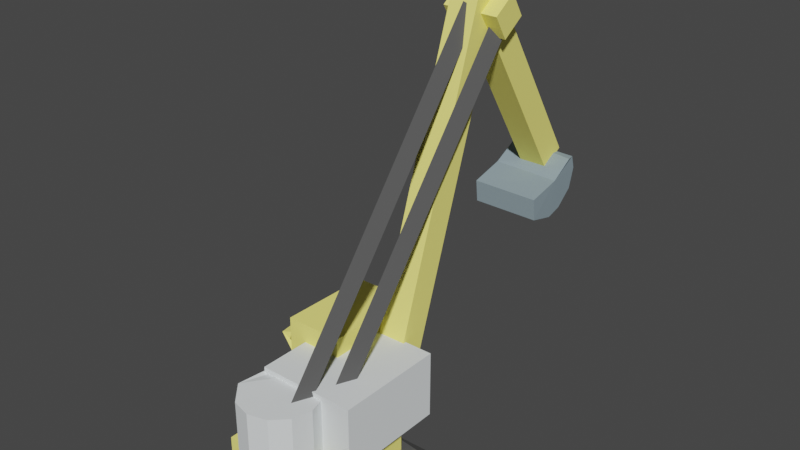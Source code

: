 # Source: gripper.blend  (saved by Blender 3.3.6; exported with 4.5.12 LTS)
import bpy
from mathutils import Matrix  # noqa: F401  (used for matrix-valued properties, if any)

bpy.ops.wm.read_factory_settings(use_empty=True)
scene = bpy.context.scene
scene.name = 'Scene'

# ---- collections
col_collection = bpy.data.collections.new('Collection'); scene.collection.children.link(col_collection)

# ---- materials (node trees are filled in below, after node groups)
mat_mat23 = bpy.data.materials.new('mat23')
mat_mat23.use_transparent_shadow = False
mat_mat23.diffuse_color = (0.1, 0.1, 0.1, 1.0)
mat_mat23.roughness = 1.0
mat_mat12 = bpy.data.materials.new('mat12')
mat_mat12.use_transparent_shadow = False
mat_mat12.diffuse_color = (1.0, 0.92, 0.23, 1.0)
mat_mat12.roughness = 1.0
mat_mat17 = bpy.data.materials.new('mat17')
mat_mat17.use_transparent_shadow = False
mat_mat17.diffuse_color = (0.27, 0.35, 0.39, 1.0)
mat_mat17.roughness = 1.0
mat_mat15 = bpy.data.materials.new('mat15')
mat_mat15.use_transparent_shadow = False
mat_mat15.diffuse_color = (0.81, 0.85, 0.86, 1.0)
mat_mat15.roughness = 1.0
mat_mat3 = bpy.data.materials.new('mat3')
mat_mat3.use_transparent_shadow = False
mat_mat3.diffuse_color = (0.5, 0.87, 0.92, 1.0)
mat_mat3.roughness = 1.0

# ---- material node trees
mat_mat23.use_nodes = True; mat_mat23.node_tree.nodes.clear()
_N = mat_mat23.node_tree.nodes; _L = mat_mat23.node_tree.links
n0 = _N.new('ShaderNodeBsdfPrincipled'); n0.name = 'Principled BSDF'; n0.location = (1200, 0)
n0.distribution = 'GGX'
n0.subsurface_method = 'RANDOM_WALK_SKIN'
n0.inputs[0].default_value = (0.1, 0.1, 0.1, 1.0)
n0.inputs[2].default_value = 1.0
n0.inputs[3].default_value = 1.45
n0.inputs[13].default_value = 0.0
n0.inputs[27].default_value = (0.0, 0.0, 0.0, 1.0)
n0.inputs[28].default_value = 1.0
n1 = _N.new('ShaderNodeOutputMaterial'); n1.name = 'Material Output'; n1.location = (1500, 0)
_L.new(n0.outputs[0], n1.inputs[0])
n1.is_active_output = True
mat_mat12.use_nodes = True; mat_mat12.node_tree.nodes.clear()
_N = mat_mat12.node_tree.nodes; _L = mat_mat12.node_tree.links
n0 = _N.new('ShaderNodeBsdfPrincipled'); n0.name = 'Principled BSDF'; n0.location = (1200, 0)
n0.distribution = 'GGX'
n0.subsurface_method = 'RANDOM_WALK_SKIN'
n0.inputs[0].default_value = (1.0, 0.92, 0.23, 1.0)
n0.inputs[2].default_value = 1.0
n0.inputs[3].default_value = 1.45
n0.inputs[13].default_value = 0.0
n0.inputs[27].default_value = (0.0, 0.0, 0.0, 1.0)
n0.inputs[28].default_value = 1.0
n1 = _N.new('ShaderNodeOutputMaterial'); n1.name = 'Material Output'; n1.location = (1500, 0)
_L.new(n0.outputs[0], n1.inputs[0])
n1.is_active_output = True
mat_mat17.use_nodes = True; mat_mat17.node_tree.nodes.clear()
_N = mat_mat17.node_tree.nodes; _L = mat_mat17.node_tree.links
n0 = _N.new('ShaderNodeBsdfPrincipled'); n0.name = 'Principled BSDF'; n0.location = (1200, 0)
n0.distribution = 'GGX'
n0.subsurface_method = 'RANDOM_WALK_SKIN'
n0.inputs[0].default_value = (0.27, 0.35, 0.39, 1.0)
n0.inputs[2].default_value = 1.0
n0.inputs[3].default_value = 1.45
n0.inputs[13].default_value = 0.0
n0.inputs[27].default_value = (0.0, 0.0, 0.0, 1.0)
n0.inputs[28].default_value = 1.0
n1 = _N.new('ShaderNodeOutputMaterial'); n1.name = 'Material Output'; n1.location = (1500, 0)
_L.new(n0.outputs[0], n1.inputs[0])
n1.is_active_output = True
mat_mat15.use_nodes = True; mat_mat15.node_tree.nodes.clear()
_N = mat_mat15.node_tree.nodes; _L = mat_mat15.node_tree.links
n0 = _N.new('ShaderNodeBsdfPrincipled'); n0.name = 'Principled BSDF'; n0.location = (1200, 0)
n0.distribution = 'GGX'
n0.subsurface_method = 'RANDOM_WALK_SKIN'
n0.inputs[0].default_value = (0.81, 0.85, 0.86, 1.0)
n0.inputs[2].default_value = 1.0
n0.inputs[3].default_value = 1.45
n0.inputs[13].default_value = 0.0
n0.inputs[27].default_value = (0.0, 0.0, 0.0, 1.0)
n0.inputs[28].default_value = 1.0
n1 = _N.new('ShaderNodeOutputMaterial'); n1.name = 'Material Output'; n1.location = (1500, 0)
_L.new(n0.outputs[0], n1.inputs[0])
n1.is_active_output = True
mat_mat3.use_nodes = True; mat_mat3.node_tree.nodes.clear()
_N = mat_mat3.node_tree.nodes; _L = mat_mat3.node_tree.links
n0 = _N.new('ShaderNodeBsdfPrincipled'); n0.name = 'Principled BSDF'; n0.location = (1200, 0)
n0.distribution = 'GGX'
n0.subsurface_method = 'RANDOM_WALK_SKIN'
n0.inputs[0].default_value = (0.5, 0.87, 0.92, 1.0)
n0.inputs[2].default_value = 1.0
n0.inputs[3].default_value = 1.45
n0.inputs[13].default_value = 0.0
n0.inputs[27].default_value = (0.0, 0.0, 0.0, 1.0)
n0.inputs[28].default_value = 1.0
n1 = _N.new('ShaderNodeOutputMaterial'); n1.name = 'Material Output'; n1.location = (1500, 0)
_L.new(n0.outputs[0], n1.inputs[0])
n1.is_active_output = True

# ---- world
world_world = bpy.data.worlds.new('World'); scene.world = world_world
world_world.use_nodes = True; world_world.node_tree.nodes.clear()
_N = world_world.node_tree.nodes; _L = world_world.node_tree.links
n0 = _N.new('ShaderNodeOutputWorld'); n0.name = 'World Output'; n0.location = (300, 300)
n1 = _N.new('ShaderNodeBackground'); n1.name = 'Background'; n1.location = (10, 300)
n1.inputs[0].default_value = (0.05088, 0.05088, 0.05088, 1.0)
_L.new(n1.outputs[0], n0.inputs[0])
n0.is_active_output = True
world_world.color = (0.05088, 0.05088, 0.05088)
world_world.use_sun_shadow = False
world_world.sun_shadow_jitter_overblur = 0.0

# ---- meshes
me_group978105115 = bpy.data.meshes.new('group978105115')
me_group978105115.from_pydata([(0.3289, 1.653, -0.6375), (0.2337, 1.656, -0.6357), (0.1954, -0.01009, 0.5876), (0.2906, -0.01358, 0.5858), (0.2843, 1.703, -0.5701), (0.246, 0.03691, 0.6532), (-0.23, -0.492, 0.222), (-0.2871, -0.5117, 0.2271), (-0.2828, -0.5122, 0.3443), (-0.2255, -0.4923, 0.342), (-0.2756, -0.4523, 0.2251), (-0.2714, -0.4527, 0.3408), (-0.1972, -0.1011, 0.3839), (-0.1972, -0.3011, 0.3839), (-0.1972, -0.3011, -0.1661), (0.1628, -0.1011, 0.3839), (0.1628, -0.1011, -0.1661), (0.1628, -0.3011, -0.1661), (0.1628, -0.3011, 0.3839), (0.4278, 0.559, -1.272), (0.4279, 0.515, -1.069), (0.04758, 0.5247, -1.059), (0.04623, 0.5738, -1.264), (0.4244, 0.3834, -1.088), (0.04411, 0.3923, -1.078), (0.4192, 0.3402, -1.251), (0.0389, 0.349, -1.241), (0.4172, 0.3646, -1.348), (0.03643, 0.3895, -1.375), (0.4166, 0.4488, -1.45), (0.03738, 0.5369, -1.472), (0.4185, 0.5673, -1.48), (0.4211, 0.6456, -1.454), (0.04448, 0.6619, -1.435), (0.4339, 0.65, -1.401), (0.4264, 0.6059, -1.33), (-0.1937, -0.3159, 0.2132), (-0.2491, -0.3396, 0.22), (-0.258, -0.3409, 0.3446), (-0.2024, -0.3168, 0.3417), (-0.2422, -0.2796, 0.215), (-0.2512, -0.281, 0.3382), (0.5104, -0.4974, 0.01127), (0.4904, -0.4973, 0.7988), (0.2404, -0.4973, 0.7988), (0.2605, -0.5082, -0.0265), (0.4904, -0.5339, 0.8354), (0.2404, -0.5339, 0.8354), (0.4904, -0.5839, 0.8488), (0.2404, -0.5839, 0.8488), (0.4904, -0.6339, 0.8354), (0.2404, -0.6339, 0.8354), (0.4904, -0.6706, 0.7988), (0.2404, -0.6706, 0.7988), (0.5104, -0.6941, 0.02051), (0.2609, -0.6928, -0.01761), (0.5104, -0.6906, -0.02118), (0.5104, -0.6281, -0.0726), (0.2604, -0.6148, -0.08001), (0.5104, -0.5335, -0.05617), (-0.09918, 0.03678, -0.1705), (-0.111, -0.0133, -0.2025), (-0.2677, -0.03518, -0.1335), (-0.2614, 0.01438, -0.09912), (-0.12, 0.04133, -0.2272), (-0.1874, -0.1215, -0.1634), (-0.1368, -0.102, -0.1362), (-0.2919, 0.01589, -0.09224), (-0.1824, -0.1244, -0.1031), (-0.2404, 0.03202, -0.1418), (-0.2451, -0.05269, 0.1711), (-0.2294, 0.005322, 0.1632), (-0.2992, 0.01752, -0.1429), (-0.2867, -0.008943, 0.1771), (0.191, -0.07539, -0.1678), (0.351, -0.07577, -0.1691), (0.3504, 1.753, -0.7747), (0.1904, 1.754, -0.7734), (0.1924, -0.0251, -0.01596), (0.1918, 1.804, -0.6215), (0.3518, 1.803, -0.6228), (0.3524, -0.02548, -0.01726), (0.2296, 1.574, -0.7492), (0.1344, 1.577, -0.7474), (0.09605, -0.08885, 0.476), (0.1912, -0.09233, 0.4742), (0.185, 1.624, -0.6818), (0.1467, -0.04185, 0.5416), (-0.2869, -0.02219, 0.1287), (-0.1847, -0.1364, 0.125), (-0.1418, -0.105, 0.1542), (-0.1825, -0.137, 0.1856), (0.03417, 0.02095, 0.3419), (0.05031, -0.4561, 0.3581), (0.1478, -0.4461, 0.4093), (-0.03088, 0.03398, 0.3652), (-0.05839, -0.4561, 0.3668), (-0.06719, -0.4461, 0.6243), (-0.05875, 0.04586, 0.699), (-0.03839, -0.4461, 0.7318), (0.04031, 0.04395, 0.8105), (0.04031, -0.4461, 0.8105), (0.1478, 0.04395, 0.8393), (0.1478, -0.4461, 0.8393), (0.2553, 0.04395, 0.8105), (0.2553, -0.4461, 0.8105), (0.334, 0.04395, 0.7318), (0.334, -0.4461, 0.7318), (0.3628, 0.04395, 0.6243), (0.3628, -0.4461, 0.6243), (0.334, 0.04395, 0.5168), (0.334, -0.4461, 0.5168), (0.2553, 0.04395, 0.4381), (0.2553, -0.4461, 0.4381), (0.1478, 0.04395, 0.4093), (-0.1596, -0.1192, 0.2037), (-0.2834, -0.6023, 0.1857), (-0.2345, -0.6109, 0.2205), (-0.2883, -0.5999, 0.2461), (-0.2088, -0.503, -0.02852), (0.06132, -0.5002, -0.02211), (-0.2089, -0.555, -0.07772), (0.06109, -0.555, -0.07772), (-0.2089, -0.6421, -0.06619), (0.06109, -0.6346, -0.06951), (-0.2083, -0.6928, -0.01763), (0.06109, -0.6906, -0.02118), (0.06109, -0.6941, 0.02051), (-0.229, -0.6587, 0.8208), (0.04109, -0.6706, 0.7988), (0.04109, -0.6339, 0.8354), (-0.2289, -0.5524, 0.8466), (0.04109, -0.5839, 0.8488), (0.04109, -0.5339, 0.8354), (-0.2289, -0.4973, 0.7988), (0.04109, -0.4973, 0.7988), (-0.1272, -0.5011, 0.7139), (0.4228, -0.5011, 0.7139), (0.4228, -0.5011, 0.05389), (-0.1272, -0.5011, 0.05389), (-0.1272, -0.3011, 0.7139), (-0.1272, -0.3011, 0.05389), (0.4228, -0.3011, 0.05389), (0.4228, -0.3011, 0.7139), (-0.03719, 0.06895, 0.5439), (-0.03719, -0.3011, 0.5439), (-0.03719, -0.3011, -0.06611), (-0.03719, 0.06895, -0.06611), (0.5128, 0.06895, 0.5439), (0.5128, 0.06895, -0.06611), (0.5128, -0.3011, -0.06611), (0.5128, -0.3011, 0.5439), (-0.1633, -0.1508, 0.2063), (-0.215, -0.1819, 0.2127), (-0.2184, -0.1829, 0.352), (-0.1667, -0.1516, 0.3474), (-0.2163, -0.1214, 0.2087), (-0.2199, -0.1228, 0.3439), (0.3238, 0.577, -1.338), (0.3641, 1.571, -0.6695), (0.3628, 1.661, -0.8023), (0.3224, 0.6663, -1.471), (0.1639, 0.5807, -1.334), (0.1625, 0.67, -1.467), (0.2029, 1.664, -0.7982), (0.2042, 1.575, -0.6654), (-0.1372, 0.1749, 0.2589), (-0.1372, -0.1251, 0.2589), (-0.1372, -0.1251, -0.1711), (0.1828, 0.1749, 0.2589), (0.1828, -0.1251, -0.1711), (0.1828, -0.1251, 0.2589), (-0.1272, 0.1749, -0.2611), (0.1928, 0.1749, -0.2611), (0.1878, -0.1729, -0.1209), (0.1883, -0.1975, -0.1763), (-0.2059, -0.1898, -0.182), (-0.2109, -0.1652, -0.1268), (0.1884, -0.1372, -0.1699), (-0.2072, -0.1296, -0.1757), (-0.1537, -0.1154, 0.03565), (0.006255, -0.1154, 0.03565), (0.006255, 0.1346, 0.03565), (-0.1537, 0.1346, 0.03565), (-0.1537, -0.1154, 0.1956), (-0.1537, 0.1346, 0.1956), (0.006255, 0.1346, 0.1956), (0.006255, -0.1154, 0.1956), (-0.2055, -0.4069, 0.2134), (-0.2621, -0.4278, 0.2191), (-0.2699, -0.4323, 0.3496), (-0.2132, -0.4111, 0.3472), (-0.2521, -0.3682, 0.2149), (-0.26, -0.3726, 0.3454), (-0.1769, -0.1112, 0.3492), (-0.2268, -0.1125, 0.3149), (-0.2937, -0.5855, 0.3212), (-0.2443, -0.5914, 0.3558), (-0.2316, -0.1095, 0.3753), (-0.2986, -0.5835, 0.3816), (0.1901, -0.3002, -0.1256), (0.1824, -0.3221, -0.1816), (-0.21, -0.3227, -0.1838), (-0.2112, -0.301, -0.1272), (0.1837, -0.2622, -0.1725), (-0.2129, -0.2629, -0.1743), (0.1271, 1.515, -0.705), (0.4362, 1.508, -0.7129), (0.4349, 1.597, -0.8457), (0.1257, 1.605, -0.8378), (0.1324, 1.648, -0.6158), (0.1311, 1.737, -0.7486), (0.4403, 1.73, -0.7565), (0.4416, 1.641, -0.6237), (0.1538, -0.1069, -0.1897), (0.1557, -0.03463, 0.02859), (0.1537, 0.1114, -0.262), (-0.07623, -0.1064, -0.1879), (-0.0763, 0.112, -0.2602), (-0.07427, -0.03408, 0.03046), (-0.08065, 0.1591, -0.0388), (0.149, 0.1501, -0.04646), (-0.1798, -0.2294, 0.2128), (-0.2337, -0.2563, 0.2197), (-0.2375, -0.2546, 0.3484), (-0.1835, -0.2273, 0.3443), (-0.2304, -0.1961, 0.2141), (-0.2343, -0.1946, 0.3399), (0.4119, 1.57, -0.7735), (0.3168, 1.573, -0.7718), (0.2784, -0.0932, 0.4516), (0.3736, -0.09669, 0.4498), (0.3674, 1.62, -0.7062), (0.329, -0.0462, 0.5172)], [], [(2, 1, 0), (3, 2, 0), (5, 4, 1), (2, 5, 1), (3, 0, 4), (5, 3, 4), (0, 1, 4), (5, 2, 3), (8, 7, 6), (9, 8, 6), (11, 10, 7), (8, 11, 7), (9, 6, 10), (11, 9, 10), (6, 7, 10), (11, 8, 9), (14, 13, 12), (179, 14, 12), (17, 16, 15), (18, 17, 15), (18, 15, 12), (13, 18, 12), (17, 14, 179), (16, 17, 179), (16, 179, 12), (15, 16, 12), (17, 18, 13), (14, 17, 13), (21, 20, 19), (22, 21, 19), (24, 23, 20), (21, 24, 20), (26, 25, 23), (24, 26, 23), (28, 27, 25), (26, 28, 25), (28, 29, 27), (28, 30, 29), (30, 31, 29), (33, 32, 31), (30, 33, 31), (33, 34, 32), (22, 35, 34), (33, 22, 34), (22, 19, 35), (34, 35, 19), (32, 34, 19), (31, 32, 19), (29, 31, 19), (27, 29, 19), (25, 27, 19), (23, 25, 19), (20, 23, 19), (24, 21, 22), (26, 24, 22), (28, 26, 22), (30, 28, 22), (33, 30, 22), (38, 37, 36), (39, 38, 36), (41, 40, 37), (38, 41, 37), (39, 36, 40), (41, 39, 40), (36, 37, 40), (41, 38, 39), (44, 43, 42), (45, 44, 42), (47, 46, 43), (44, 47, 43), (49, 48, 46), (47, 49, 46), (51, 50, 48), (49, 51, 48), (53, 52, 50), (51, 53, 50), (55, 54, 52), (53, 55, 52), (55, 56, 54), (58, 57, 56), (55, 58, 56), (58, 59, 57), (58, 45, 59), (45, 42, 59), (57, 59, 42), (56, 57, 42), (54, 56, 42), (58, 55, 45), (50, 52, 54), (55, 53, 51), (48, 50, 54), (55, 51, 49), (46, 48, 54), (55, 49, 47), (43, 46, 54), (55, 47, 44), (42, 43, 54), (55, 44, 45), (62, 61, 60), (63, 62, 60), (72, 64, 61), (62, 72, 61), (63, 60, 64), (72, 63, 64), (60, 61, 64), (72, 62, 63), (65, 72, 69), (66, 65, 69), (68, 67, 72), (65, 68, 72), (66, 69, 67), (68, 66, 67), (69, 72, 67), (68, 65, 66), (70, 62, 69), (71, 70, 69), (73, 72, 62), (70, 73, 62), (71, 69, 72), (73, 71, 72), (69, 62, 72), (73, 70, 71), (76, 75, 74), (77, 76, 74), (80, 79, 78), (81, 80, 78), (81, 78, 74), (75, 81, 74), (80, 76, 77), (79, 80, 77), (79, 77, 74), (78, 79, 74), (80, 81, 75), (76, 80, 75), (84, 83, 82), (85, 84, 82), (87, 86, 83), (84, 87, 83), (85, 82, 86), (87, 85, 86), (82, 83, 86), (87, 84, 85), (89, 88, 73), (90, 89, 73), (91, 73, 88), (89, 91, 88), (91, 90, 73), (91, 89, 90), (94, 93, 92), (93, 96, 95), (96, 97, 95), (97, 99, 98), (101, 100, 98), (99, 101, 98), (103, 102, 100), (101, 103, 100), (105, 104, 102), (103, 105, 102), (107, 106, 104), (105, 107, 104), (109, 108, 106), (107, 109, 106), (111, 110, 108), (109, 111, 108), (113, 112, 110), (111, 113, 110), (94, 114, 112), (113, 94, 112), (110, 112, 114), (108, 110, 114), (106, 108, 114), (104, 106, 114), (102, 104, 114), (100, 102, 114), (98, 100, 114), (97, 94, 113), (99, 97, 113), (101, 99, 113), (103, 101, 113), (105, 103, 113), (107, 105, 113), (109, 107, 113), (111, 109, 113), (92, 95, 98), (97, 96, 93), (114, 92, 98), (97, 93, 94), (97, 98, 95), (92, 114, 94), (95, 92, 93), (116, 156, 115), (117, 116, 115), (116, 118, 156), (117, 115, 156), (118, 117, 156), (118, 116, 117), (122, 121, 119), (120, 122, 119), (124, 123, 121), (122, 124, 121), (126, 125, 123), (124, 126, 123), (126, 127, 125), (129, 128, 125), (127, 129, 125), (129, 130, 128), (132, 131, 128), (130, 132, 128), (132, 133, 131), (135, 134, 131), (133, 135, 131), (120, 119, 134), (135, 120, 134), (123, 125, 119), (121, 123, 119), (122, 120, 127), (124, 122, 127), (126, 124, 127), (130, 129, 127), (125, 128, 131), (132, 130, 127), (133, 132, 127), (125, 131, 134), (135, 133, 127), (125, 134, 119), (120, 135, 127), (138, 137, 136), (139, 138, 136), (142, 141, 140), (143, 142, 140), (143, 140, 136), (137, 143, 136), (142, 138, 139), (141, 142, 139), (141, 139, 136), (140, 141, 136), (142, 143, 137), (138, 142, 137), (146, 145, 144), (147, 146, 144), (150, 149, 148), (151, 150, 148), (151, 148, 144), (145, 151, 144), (150, 146, 147), (149, 150, 147), (149, 147, 144), (148, 149, 144), (150, 151, 145), (146, 150, 145), (154, 153, 152), (155, 154, 152), (157, 156, 153), (154, 157, 153), (155, 152, 156), (157, 155, 156), (152, 153, 156), (157, 154, 155), (160, 159, 158), (161, 160, 158), (164, 163, 162), (165, 164, 162), (165, 162, 158), (159, 165, 158), (164, 160, 161), (163, 164, 161), (163, 161, 158), (162, 163, 158), (164, 165, 159), (160, 164, 159), (168, 167, 166), (171, 170, 169), (171, 169, 166), (167, 171, 166), (170, 168, 172), (173, 170, 172), (173, 172, 166), (169, 173, 166), (170, 171, 167), (168, 170, 167), (166, 172, 168), (170, 173, 169), (176, 175, 174), (177, 176, 174), (179, 178, 175), (176, 179, 175), (177, 174, 178), (179, 177, 178), (174, 175, 178), (179, 176, 177), (182, 181, 180), (183, 182, 180), (186, 185, 184), (187, 186, 184), (187, 184, 180), (181, 187, 180), (186, 182, 183), (185, 186, 183), (185, 183, 180), (184, 185, 180), (186, 187, 181), (182, 186, 181), (190, 189, 188), (191, 190, 188), (193, 192, 189), (190, 193, 189), (191, 188, 192), (193, 191, 192), (188, 189, 192), (193, 190, 191), (196, 195, 194), (197, 196, 194), (199, 198, 195), (196, 199, 195), (197, 194, 198), (199, 197, 198), (194, 195, 198), (199, 196, 197), (202, 201, 200), (203, 202, 200), (205, 204, 201), (202, 205, 201), (203, 200, 204), (205, 203, 204), (200, 201, 204), (205, 202, 203), (208, 207, 206), (209, 208, 206), (212, 211, 210), (213, 212, 210), (213, 210, 206), (207, 213, 206), (212, 208, 209), (211, 212, 209), (211, 209, 206), (210, 211, 206), (212, 213, 207), (208, 212, 207), (216, 215, 214), (219, 218, 217), (219, 217, 214), (215, 219, 214), (218, 220, 216), (218, 216, 214), (217, 218, 214), (220, 219, 215), (216, 221, 215), (220, 221, 216), (215, 221, 220), (219, 220, 218), (224, 223, 222), (225, 224, 222), (227, 226, 223), (224, 227, 223), (225, 222, 226), (227, 225, 226), (222, 223, 226), (227, 224, 225), (230, 229, 228), (231, 230, 228), (233, 232, 229), (230, 233, 229), (231, 228, 232), (233, 231, 232), (228, 229, 232), (233, 230, 231)])
me_group978105115.polygons.foreach_set('material_index', [0, 0, 0, 0, 0, 0, 0, 0, 0, 0, 0, 0, 0, 0, 0, 0, 1, 1, 1, 1, 1, 1, 1, 1, 1, 1, 1, 1, 2, 2, 2, 2, 2, 2, 2, 2, 2, 2, 2, 2, 2, 2, 2, 2, 2, 2, 2, 2, 2, 2, 2, 2, 2, 2, 2, 2, 2, 2, 0, 0, 0, 0, 0, 0, 0, 0, 0, 0, 0, 0, 0, 0, 0, 0, 0, 0, 0, 0, 0, 0, 0, 0, 0, 0, 0, 0, 0, 0, 0, 0, 0, 0, 0, 0, 0, 0, 0, 0, 1, 1, 1, 1, 1, 1, 1, 1, 1, 1, 1, 1, 1, 1, 1, 1, 1, 1, 1, 1, 1, 1, 1, 1, 1, 1, 1, 1, 1, 1, 1, 1, 1, 1, 1, 1, 0, 0, 0, 0, 0, 0, 0, 0, 1, 1, 1, 1, 1, 1, 3, 3, 3, 3, 3, 3, 3, 3, 3, 3, 3, 3, 3, 3, 3, 3, 3, 3, 3, 3, 3, 3, 3, 3, 3, 3, 3, 3, 3, 3, 3, 3, 3, 3, 3, 3, 3, 3, 3, 3, 3, 3, 0, 0, 0, 0, 0, 0, 0, 0, 0, 0, 0, 0, 0, 0, 0, 0, 0, 0, 0, 0, 0, 0, 0, 0, 0, 0, 0, 0, 0, 0, 0, 0, 0, 0, 0, 0, 1, 1, 1, 1, 1, 1, 1, 1, 1, 1, 1, 1, 3, 3, 3, 3, 3, 3, 3, 3, 3, 3, 3, 3, 0, 0, 0, 0, 0, 0, 0, 0, 1, 1, 1, 1, 1, 1, 1, 1, 1, 1, 1, 1, 1, 1, 1, 1, 1, 1, 1, 1, 1, 1, 1, 1, 0, 0, 0, 0, 0, 0, 0, 0, 0, 0, 0, 0, 0, 0, 0, 0, 0, 0, 0, 0, 0, 0, 0, 0, 0, 0, 0, 0, 0, 0, 0, 0, 0, 0, 0, 0, 0, 0, 0, 0, 0, 0, 0, 0, 1, 1, 1, 1, 1, 1, 1, 1, 1, 1, 1, 1, 4, 4, 4, 4, 4, 4, 4, 4, 4, 4, 4, 4, 0, 0, 0, 0, 0, 0, 0, 0, 0, 0, 0, 0, 0, 0, 0, 0])
_uv = me_group978105115.uv_layers.new(name='UVMap')
_uv.uv.foreach_set('vector', [0.5982, 0.4836, 0.5111, 0.5394, 0.5137, 0.5434, 0.6007, 0.4876, 0.5982, 0.4836, 0.5137, 0.5434, 0.4645, 0.4103, 0.531, 0.4895, 0.5346, 0.4864, 0.4681, 0.4073, 0.4645, 0.4103, 0.5346, 0.4864, 0.3842, 0.4706, 0.4446, 0.5545, 0.4485, 0.5517, 0.3881, 0.4678, 0.3842, 0.4706, 0.4485, 0.5517, 0.5652, 0.5411, 0.565, 0.5363, 0.561, 0.5389, 0.439, 0.5389, 0.435, 0.5363, 0.4348, 0.5411, 0.4821, 0.4699, 0.4765, 0.4715, 0.4772, 0.4744, 0.4828, 0.4726, 0.482, 0.4697, 0.477, 0.4743, 0.5637, 0.3863, 0.5689, 0.3888, 0.5701, 0.386, 0.5648, 0.3835, 0.5637, 0.3863, 0.5701, 0.386, 0.4476, 0.5864, 0.4525, 0.5899, 0.4542, 0.5875, 0.4497, 0.5838, 0.4478, 0.5861, 0.4543, 0.5872, 0.6291, 0.4534, 0.6287, 0.4504, 0.6263, 0.4522, 0.3754, 0.4494, 0.373, 0.4476, 0.3725, 0.4506, 0.6026, 0.4171, 0.5802, 0.4011, 0.5744, 0.4092, 0.5968, 0.4252, 0.6026, 0.4171, 0.5744, 0.4092, 0.3974, 0.4171, 0.4032, 0.4252, 0.4256, 0.4092, 0.4198, 0.4011, 0.3974, 0.4171, 0.4256, 0.4092, 0.3713, 0.4731, 0.3803, 0.4776, 0.3883, 0.4615, 0.3794, 0.457, 0.3713, 0.4731, 0.3883, 0.4615, 0.6287, 0.4731, 0.6206, 0.457, 0.6117, 0.4615, 0.6197, 0.4776, 0.6287, 0.4731, 0.6117, 0.4615, 0.522, 0.5434, 0.528, 0.5265, 0.5021, 0.5172, 0.4961, 0.5342, 0.522, 0.5434, 0.5021, 0.5172, 0.478, 0.5434, 0.5039, 0.5342, 0.4979, 0.5172, 0.472, 0.5265, 0.478, 0.5434, 0.4979, 0.5172, 0.548, 0.5552, 0.5405, 0.5726, 0.5459, 0.5751, 0.5533, 0.5576, 0.548, 0.5552, 0.5459, 0.5751, 0.3937, 0.4851, 0.3856, 0.5023, 0.3916, 0.5051, 0.3997, 0.4879, 0.3937, 0.4851, 0.3916, 0.5051, 0.3983, 0.5513, 0.4018, 0.57, 0.4101, 0.5685, 0.4066, 0.5498, 0.3983, 0.5513, 0.4101, 0.5685, 0.4514, 0.5567, 0.4592, 0.5741, 0.4638, 0.572, 0.456, 0.5547, 0.4514, 0.5567, 0.4638, 0.572, 0.4923, 0.541, 0.4997, 0.5586, 0.5034, 0.5565, 0.5379, 0.5139, 0.5342, 0.5162, 0.5458, 0.5313, 0.5711, 0.4955, 0.579, 0.513, 0.5826, 0.5109, 0.6106, 0.4911, 0.6175, 0.5088, 0.6214, 0.5073, 0.6145, 0.4896, 0.6106, 0.4911, 0.6214, 0.5073, 0.5918, 0.5593, 0.5844, 0.5774, 0.5871, 0.5776, 0.5155, 0.5452, 0.5062, 0.5618, 0.5096, 0.5643, 0.5189, 0.5477, 0.5155, 0.5452, 0.5096, 0.5643, 0.4993, 0.5367, 0.4894, 0.5529, 0.4927, 0.5548, 0.4279, 0.6032, 0.4255, 0.5998, 0.423, 0.597, 0.4048, 0.463, 0.4075, 0.4628, 0.4129, 0.457, 0.3726, 0.4801, 0.3757, 0.4828, 0.3813, 0.4744, 0.3718, 0.4737, 0.3731, 0.4794, 0.3818, 0.4737, 0.3735, 0.4683, 0.3718, 0.4737, 0.3818, 0.4747, 0.3766, 0.4658, 0.3731, 0.4694, 0.3814, 0.4758, 0.3838, 0.4653, 0.3757, 0.4677, 0.3806, 0.4776, 0.3861, 0.4736, 0.3817, 0.4687, 0.3789, 0.4811, 0.6175, 0.4672, 0.6132, 0.4721, 0.6216, 0.4831, 0.6246, 0.4676, 0.6165, 0.4651, 0.6209, 0.4809, 0.6281, 0.4708, 0.6241, 0.4664, 0.6205, 0.4797, 0.628, 0.4777, 0.6281, 0.4708, 0.6199, 0.4779, 0.6244, 0.4825, 0.628, 0.4777, 0.6201, 0.4777, 0.4764, 0.4659, 0.4705, 0.4682, 0.4711, 0.4711, 0.4769, 0.4685, 0.4761, 0.4656, 0.4709, 0.4708, 0.5809, 0.4053, 0.5859, 0.4089, 0.5874, 0.4063, 0.5825, 0.4026, 0.581, 0.4052, 0.5875, 0.4063, 0.4486, 0.5728, 0.4534, 0.577, 0.4552, 0.5746, 0.4514, 0.5695, 0.4493, 0.5718, 0.456, 0.5736, 0.6206, 0.4584, 0.6204, 0.4554, 0.6179, 0.457, 0.3842, 0.4529, 0.3817, 0.4511, 0.3815, 0.4542, 0.4752, 0.5308, 0.471, 0.5426, 0.5078, 0.5568, 0.512, 0.545, 0.4752, 0.5308, 0.5078, 0.5568, 0.3878, 0.4757, 0.3813, 0.4864, 0.3835, 0.4877, 0.39, 0.477, 0.3878, 0.4757, 0.3835, 0.4877, 0.3596, 0.4623, 0.3534, 0.4732, 0.3556, 0.4745, 0.3619, 0.4636, 0.3596, 0.4623, 0.3556, 0.4745, 0.3606, 0.4857, 0.3561, 0.4973, 0.3585, 0.4983, 0.363, 0.4866, 0.3606, 0.4857, 0.3585, 0.4983, 0.4029, 0.5278, 0.4017, 0.5402, 0.4042, 0.5404, 0.4055, 0.528, 0.4029, 0.5278, 0.4042, 0.5404, 0.4837, 0.5461, 0.4877, 0.558, 0.5242, 0.5444, 0.5202, 0.5326, 0.4837, 0.5461, 0.5242, 0.5444, 0.4999, 0.5413, 0.5044, 0.553, 0.5063, 0.5522, 0.5894, 0.4907, 0.5958, 0.5014, 0.5981, 0.5001, 0.5916, 0.4894, 0.5894, 0.4907, 0.5981, 0.5001, 0.647, 0.4743, 0.6508, 0.4863, 0.6529, 0.4853, 0.6381, 0.51, 0.6355, 0.5106, 0.6391, 0.5226, 0.5777, 0.5478, 0.5743, 0.56, 0.5772, 0.5603, 0.3919, 0.401, 0.3952, 0.4041, 0.3989, 0.4039, 0.392, 0.397, 0.3919, 0.401, 0.3989, 0.4039, 0.3936, 0.3956, 0.392, 0.397, 0.3989, 0.4039, 0.6077, 0.4015, 0.6079, 0.3969, 0.603, 0.4043, 0.427, 0.377, 0.4244, 0.3766, 0.3923, 0.3986, 0.6079, 0.3969, 0.5755, 0.3761, 0.5729, 0.3765, 0.4265, 0.3789, 0.4244, 0.3773, 0.3901, 0.3995, 0.6097, 0.3992, 0.5754, 0.3771, 0.5733, 0.3787, 0.4259, 0.3815, 0.4249, 0.3791, 0.3887, 0.4, 0.611, 0.3999, 0.5748, 0.379, 0.5738, 0.3814, 0.424, 0.3842, 0.4243, 0.3817, 0.3874, 0.4006, 0.6123, 0.4006, 0.5753, 0.3817, 0.5756, 0.3843, 0.3946, 0.4081, 0.4259, 0.3842, 0.389, 0.4, 0.6107, 0.3999, 0.5738, 0.384, 0.6051, 0.4079, 0.3915, 0.477, 0.389, 0.4853, 0.3918, 0.4864, 0.3942, 0.4778, 0.3913, 0.477, 0.3916, 0.4863, 0.5895, 0.4866, 0.5919, 0.4955, 0.5947, 0.4943, 0.5924, 0.486, 0.5895, 0.4866, 0.5946, 0.4944, 0.5171, 0.5092, 0.5175, 0.5181, 0.5205, 0.5182, 0.5197, 0.5091, 0.5167, 0.5093, 0.5201, 0.5183, 0.4757, 0.3893, 0.474, 0.3868, 0.4727, 0.3895, 0.4924, 0.3834, 0.4903, 0.3812, 0.4894, 0.3841, 0.6197, 0.4665, 0.6113, 0.464, 0.6108, 0.467, 0.6195, 0.4695, 0.6197, 0.4665, 0.6108, 0.467, 0.5626, 0.589, 0.5558, 0.5833, 0.5539, 0.5856, 0.5619, 0.5899, 0.5639, 0.5876, 0.5551, 0.5844, 0.3896, 0.4898, 0.3984, 0.4879, 0.3983, 0.4849, 0.3897, 0.4872, 0.3897, 0.4902, 0.3984, 0.4853, 0.5412, 0.47, 0.5433, 0.4679, 0.5404, 0.4671, 0.468, 0.4769, 0.465, 0.4777, 0.4672, 0.4798, 0.4453, 0.4071, 0.431, 0.4141, 0.4323, 0.4168, 0.4454, 0.41, 0.4446, 0.4071, 0.4317, 0.4169, 0.557, 0.57, 0.5455, 0.5812, 0.5478, 0.5833, 0.5607, 0.5716, 0.5586, 0.5694, 0.5496, 0.5829, 0.5123, 0.49, 0.5268, 0.4948, 0.5279, 0.492, 0.5123, 0.4893, 0.512, 0.4923, 0.5276, 0.4943, 0.6063, 0.4629, 0.6085, 0.4609, 0.6057, 0.46, 0.3935, 0.465, 0.3906, 0.4659, 0.3929, 0.468, 0.5242, 0.5362, 0.6073, 0.4875, 0.6032, 0.4806, 0.5201, 0.5293, 0.5242, 0.5362, 0.6032, 0.4806, 0.4758, 0.5362, 0.4799, 0.5293, 0.3968, 0.4806, 0.3927, 0.4875, 0.4758, 0.5362, 0.3968, 0.4806, 0.4466, 0.5534, 0.4452, 0.5455, 0.4374, 0.5468, 0.4387, 0.5547, 0.4466, 0.5534, 0.4374, 0.5468, 0.5534, 0.5534, 0.5613, 0.5547, 0.5626, 0.5468, 0.5548, 0.5455, 0.5534, 0.5534, 0.5626, 0.5468, 0.5599, 0.5151, 0.5676, 0.5173, 0.5949, 0.4249, 0.5872, 0.4227, 0.5599, 0.5151, 0.5949, 0.4249, 0.4401, 0.5151, 0.4128, 0.4227, 0.4051, 0.4249, 0.4324, 0.5173, 0.4401, 0.5151, 0.4051, 0.4249, 0.5956, 0.4797, 0.5086, 0.5354, 0.5111, 0.5394, 0.5982, 0.4837, 0.5956, 0.4797, 0.5111, 0.5394, 0.4709, 0.405, 0.5375, 0.4841, 0.5411, 0.481, 0.4746, 0.4019, 0.4709, 0.405, 0.5411, 0.481, 0.3812, 0.4728, 0.4416, 0.5567, 0.4455, 0.5539, 0.3851, 0.47, 0.3812, 0.4728, 0.4455, 0.5539, 0.572, 0.536, 0.5718, 0.5313, 0.5678, 0.5338, 0.4322, 0.5338, 0.4282, 0.5313, 0.428, 0.536, 0.6176, 0.4732, 0.6105, 0.4704, 0.6093, 0.4732, 0.6167, 0.4761, 0.6176, 0.4732, 0.6093, 0.4732, 0.5623, 0.5798, 0.5566, 0.5746, 0.5545, 0.5768, 0.5602, 0.582, 0.5622, 0.5798, 0.5545, 0.5768, 0.3906, 0.4786, 0.3912, 0.4816, 0.398, 0.4766, 0.4683, 0.4485, 0.4654, 0.4493, 0.4676, 0.4514, 0.6243, 0.4434, 0.6215, 0.4386, 0.6014, 0.4516, 0.6337, 0.4665, 0.6314, 0.4616, 0.6099, 0.4736, 0.5849, 0.3966, 0.5741, 0.3896, 0.5708, 0.4167, 0.5132, 0.3659, 0.5077, 0.365, 0.5054, 0.3894, 0.3882, 0.42, 0.4047, 0.4381, 0.4088, 0.4344, 0.3923, 0.4163, 0.3882, 0.42, 0.4088, 0.4344, 0.3657, 0.464, 0.387, 0.4762, 0.3898, 0.4714, 0.3685, 0.4592, 0.3657, 0.464, 0.3898, 0.4714, 0.3643, 0.4727, 0.3864, 0.4832, 0.3888, 0.4782, 0.3666, 0.4677, 0.3643, 0.4727, 0.3888, 0.4782, 0.3702, 0.4583, 0.3919, 0.4696, 0.3945, 0.4646, 0.3728, 0.4533, 0.3702, 0.4583, 0.3945, 0.4646, 0.3919, 0.4198, 0.4108, 0.4354, 0.4143, 0.4312, 0.3955, 0.4155, 0.3919, 0.4198, 0.4143, 0.4312, 0.4868, 0.3659, 0.491, 0.3901, 0.4965, 0.3891, 0.4923, 0.365, 0.4868, 0.3659, 0.4965, 0.3891, 0.6077, 0.4163, 0.5912, 0.4344, 0.5953, 0.4381, 0.6118, 0.42, 0.6077, 0.4163, 0.5953, 0.4381, 0.6315, 0.4592, 0.6102, 0.4714, 0.613, 0.4762, 0.6343, 0.464, 0.6315, 0.4592, 0.613, 0.4762, 0.4869, 0.54, 0.492, 0.5376, 0.4951, 0.533, 0.4814, 0.5395, 0.4869, 0.54, 0.4951, 0.533, 0.4768, 0.5364, 0.4814, 0.5395, 0.4951, 0.533, 0.4744, 0.5313, 0.4768, 0.5364, 0.4951, 0.533, 0.4749, 0.5258, 0.4744, 0.5313, 0.4951, 0.533, 0.4781, 0.5212, 0.4749, 0.5258, 0.4951, 0.533, 0.4849, 0.519, 0.4781, 0.5212, 0.4951, 0.533, 0.5114, 0.5193, 0.5049, 0.533, 0.508, 0.5376, 0.5169, 0.5188, 0.5114, 0.5193, 0.508, 0.5376, 0.5219, 0.5212, 0.5169, 0.5188, 0.508, 0.5376, 0.5251, 0.5258, 0.5219, 0.5212, 0.508, 0.5376, 0.5256, 0.5313, 0.5251, 0.5258, 0.508, 0.5376, 0.5232, 0.5364, 0.5256, 0.5313, 0.508, 0.5376, 0.5186, 0.5395, 0.5232, 0.5364, 0.508, 0.5376, 0.5131, 0.54, 0.5186, 0.5395, 0.508, 0.5376, 0.4926, 0.5486, 0.4927, 0.5451, 0.4814, 0.5386, 0.5059, 0.5208, 0.4939, 0.5253, 0.4952, 0.5306, 0.5146, 0.5237, 0.5195, 0.5191, 0.5072, 0.5104, 0.4993, 0.5138, 0.4883, 0.5234, 0.4923, 0.5273, 0.5935, 0.4035, 0.5763, 0.4209, 0.586, 0.4297, 0.6002, 0.4488, 0.6032, 0.4548, 0.6229, 0.4403, 0.6106, 0.476, 0.6126, 0.4789, 0.6345, 0.4692, 0.5998, 0.4034, 0.584, 0.4222, 0.5861, 0.4243, 0.6023, 0.4054, 0.5999, 0.4035, 0.5862, 0.4244, 0.5947, 0.3963, 0.5922, 0.3947, 0.5817, 0.4171, 0.3628, 0.4559, 0.3834, 0.4698, 0.385, 0.4672, 0.3646, 0.4534, 0.3628, 0.4559, 0.385, 0.4672, 0.4969, 0.5416, 0.4942, 0.543, 0.4967, 0.5447, 0.6274, 0.5116, 0.6256, 0.4982, 0.6225, 0.4986, 0.6243, 0.512, 0.6274, 0.5116, 0.6225, 0.4986, 0.6378, 0.4603, 0.6316, 0.4483, 0.6291, 0.4496, 0.6353, 0.4616, 0.6378, 0.4603, 0.6291, 0.4496, 0.5864, 0.4808, 0.5794, 0.4693, 0.5772, 0.4706, 0.5842, 0.4822, 0.5864, 0.4808, 0.5772, 0.4706, 0.4961, 0.5321, 0.498, 0.5314, 0.4912, 0.5195, 0.5169, 0.5232, 0.5126, 0.5104, 0.4761, 0.5239, 0.4804, 0.5367, 0.5169, 0.5232, 0.4761, 0.5239, 0.4039, 0.5178, 0.4065, 0.5181, 0.4065, 0.5045, 0.3666, 0.4773, 0.3716, 0.4648, 0.3691, 0.4638, 0.3642, 0.4764, 0.3666, 0.4773, 0.3691, 0.4638, 0.3646, 0.4537, 0.3668, 0.455, 0.3727, 0.4428, 0.3952, 0.4685, 0.4021, 0.457, 0.3999, 0.4556, 0.3929, 0.4672, 0.3952, 0.4685, 0.3999, 0.4556, 0.5148, 0.5355, 0.5194, 0.5228, 0.4828, 0.5086, 0.4782, 0.5213, 0.5148, 0.5355, 0.4828, 0.5086, 0.6083, 0.4002, 0.6079, 0.3969, 0.6029, 0.4047, 0.6064, 0.4042, 0.6083, 0.4002, 0.6029, 0.4047, 0.3936, 0.4042, 0.3974, 0.4046, 0.3936, 0.3956, 0.3918, 0.4006, 0.3936, 0.4042, 0.3936, 0.3956, 0.392, 0.397, 0.3918, 0.4006, 0.3936, 0.3956, 0.4271, 0.3762, 0.4246, 0.3758, 0.3924, 0.3978, 0.6093, 0.3987, 0.5742, 0.3755, 0.5737, 0.3802, 0.4268, 0.3785, 0.4248, 0.3769, 0.3904, 0.399, 0.4264, 0.3813, 0.4254, 0.3789, 0.3892, 0.3998, 0.6116, 0.4007, 0.5737, 0.3802, 0.5749, 0.3844, 0.4247, 0.3843, 0.425, 0.3817, 0.388, 0.4007, 0.6102, 0.3995, 0.5733, 0.3836, 0.6044, 0.4076, 0.3953, 0.4078, 0.4264, 0.3838, 0.3895, 0.3997, 0.4928, 0.552, 0.5238, 0.5409, 0.5146, 0.515, 0.4835, 0.5261, 0.4928, 0.552, 0.5146, 0.515, 0.5072, 0.552, 0.5165, 0.5261, 0.4854, 0.515, 0.4762, 0.5409, 0.5072, 0.552, 0.4854, 0.515, 0.3655, 0.4847, 0.3778, 0.4601, 0.3689, 0.4557, 0.3566, 0.4803, 0.3655, 0.4847, 0.3689, 0.4557, 0.6345, 0.4847, 0.6434, 0.4803, 0.6311, 0.4557, 0.6222, 0.4601, 0.6345, 0.4847, 0.6311, 0.4557, 0.5937, 0.4107, 0.5995, 0.4025, 0.5726, 0.3834, 0.5668, 0.3915, 0.5937, 0.4107, 0.5726, 0.3834, 0.4063, 0.4107, 0.4332, 0.3915, 0.4274, 0.3834, 0.4005, 0.4025, 0.4063, 0.4107, 0.4274, 0.3834, 0.5985, 0.4142, 0.5737, 0.3964, 0.563, 0.4115, 0.5878, 0.4292, 0.5985, 0.4142, 0.563, 0.4115, 0.4015, 0.4142, 0.4122, 0.4292, 0.437, 0.4115, 0.4263, 0.3964, 0.4015, 0.4142, 0.437, 0.4115, 0.3635, 0.4888, 0.38, 0.497, 0.3923, 0.4724, 0.3758, 0.4642, 0.3635, 0.4888, 0.3923, 0.4724, 0.6365, 0.4888, 0.6242, 0.4642, 0.6077, 0.4724, 0.62, 0.497, 0.6365, 0.4888, 0.6077, 0.4724, 0.5114, 0.5582, 0.5206, 0.5323, 0.4919, 0.5221, 0.4827, 0.548, 0.5114, 0.5582, 0.4919, 0.5221, 0.4886, 0.5582, 0.5173, 0.548, 0.5081, 0.5221, 0.4794, 0.5323, 0.4886, 0.5582, 0.5081, 0.5221, 0.475, 0.4553, 0.4684, 0.4576, 0.469, 0.4606, 0.4756, 0.4581, 0.4749, 0.4551, 0.4689, 0.4604, 0.5823, 0.4141, 0.5875, 0.4184, 0.5892, 0.4159, 0.584, 0.4116, 0.5825, 0.4142, 0.5894, 0.416, 0.4698, 0.567, 0.4758, 0.5707, 0.4773, 0.568, 0.4718, 0.5632, 0.4702, 0.5657, 0.4776, 0.5667, 0.614, 0.4632, 0.6142, 0.4602, 0.6115, 0.4615, 0.3913, 0.4575, 0.3886, 0.4562, 0.3887, 0.4592, 0.4293, 0.5116, 0.4325, 0.5043, 0.3776, 0.4802, 0.3744, 0.4875, 0.4293, 0.5116, 0.3776, 0.4802, 0.5707, 0.5116, 0.6256, 0.4875, 0.6224, 0.4802, 0.5675, 0.5043, 0.5707, 0.5116, 0.6224, 0.4802, 0.4326, 0.5222, 0.3744, 0.5076, 0.3725, 0.5154, 0.4306, 0.5299, 0.4326, 0.5222, 0.3725, 0.5154, 0.5674, 0.5222, 0.5694, 0.5299, 0.6275, 0.5154, 0.6256, 0.5076, 0.5674, 0.5222, 0.6275, 0.5154, 0.4847, 0.5522, 0.4887, 0.5592, 0.4956, 0.5552, 0.4917, 0.5483, 0.4847, 0.5522, 0.4956, 0.5552, 0.5153, 0.5522, 0.5083, 0.5483, 0.5044, 0.5552, 0.5113, 0.5592, 0.5153, 0.5522, 0.5044, 0.5552, 0.5977, 0.4244, 0.5802, 0.4119, 0.5715, 0.4241, 0.4198, 0.4119, 0.4023, 0.4244, 0.4285, 0.4241, 0.3787, 0.4779, 0.3921, 0.4846, 0.3993, 0.4703, 0.3859, 0.4636, 0.3787, 0.4779, 0.3993, 0.4703, 0.6065, 0.478, 0.5984, 0.4641, 0.5852, 0.4724, 0.5932, 0.4863, 0.6065, 0.478, 0.5852, 0.4724, 0.5259, 0.5464, 0.5313, 0.5314, 0.507, 0.5221, 0.5016, 0.5372, 0.5259, 0.5464, 0.507, 0.5221, 0.4781, 0.5444, 0.4984, 0.5372, 0.493, 0.5221, 0.4727, 0.5294, 0.4781, 0.5444, 0.493, 0.5221, 0.5714, 0.4247, 0.5926, 0.4398, 0.5977, 0.425, 0.4023, 0.4255, 0.4074, 0.4403, 0.4286, 0.4252, 0.4205, 0.5274, 0.423, 0.547, 0.426, 0.5466, 0.4235, 0.5268, 0.4205, 0.5274, 0.4261, 0.5466, 0.6165, 0.4622, 0.6252, 0.48, 0.6279, 0.4787, 0.6193, 0.4609, 0.6165, 0.4621, 0.6279, 0.4787, 0.4543, 0.4914, 0.4438, 0.5083, 0.4464, 0.5099, 0.4566, 0.4929, 0.454, 0.4913, 0.4462, 0.5098, 0.402, 0.4222, 0.399, 0.4228, 0.4011, 0.4251, 0.607, 0.4367, 0.6092, 0.4346, 0.6063, 0.4337, 0.6057, 0.4758, 0.6169, 0.4702, 0.6133, 0.4631, 0.6021, 0.4687, 0.6057, 0.4758, 0.6133, 0.4631, 0.3943, 0.4758, 0.3979, 0.4687, 0.3867, 0.4631, 0.3831, 0.4702, 0.3943, 0.4758, 0.3867, 0.4631, 0.4924, 0.53, 0.4897, 0.5224, 0.4822, 0.5251, 0.4849, 0.5326, 0.4924, 0.53, 0.4822, 0.5251, 0.5076, 0.53, 0.5151, 0.5326, 0.5178, 0.5251, 0.5103, 0.5224, 0.5076, 0.53, 0.5178, 0.5251, 0.5752, 0.4243, 0.5817, 0.4289, 0.589, 0.4188, 0.5825, 0.4141, 0.5752, 0.4243, 0.589, 0.4188, 0.4248, 0.4243, 0.4175, 0.4141, 0.411, 0.4188, 0.4183, 0.4289, 0.4248, 0.4243, 0.411, 0.4188, 0.4815, 0.469, 0.4755, 0.4715, 0.4761, 0.4744, 0.4821, 0.4716, 0.4813, 0.4687, 0.4758, 0.4741, 0.5766, 0.3981, 0.582, 0.4017, 0.5835, 0.3991, 0.578, 0.3954, 0.5766, 0.3981, 0.5835, 0.3991, 0.4373, 0.573, 0.442, 0.5777, 0.4441, 0.5754, 0.44, 0.5704, 0.4378, 0.5725, 0.4447, 0.5749, 0.6247, 0.4556, 0.6244, 0.4526, 0.6219, 0.4544, 0.379, 0.4514, 0.3766, 0.4495, 0.3762, 0.4525, 0.6038, 0.4069, 0.5882, 0.425, 0.5902, 0.4273, 0.6063, 0.4092, 0.6041, 0.4072, 0.5904, 0.4275, 0.5869, 0.3917, 0.5736, 0.4116, 0.5762, 0.4132, 0.5892, 0.3932, 0.5867, 0.3916, 0.576, 0.4131, 0.3654, 0.4533, 0.3857, 0.4665, 0.3871, 0.4638, 0.367, 0.4507, 0.3654, 0.4533, 0.3871, 0.4638, 0.509, 0.5213, 0.5115, 0.5195, 0.5087, 0.5183, 0.4999, 0.5311, 0.4972, 0.5324, 0.4997, 0.5341, 0.4227, 0.5267, 0.4257, 0.5461, 0.4287, 0.546, 0.4265, 0.5263, 0.4235, 0.5268, 0.4296, 0.5461, 0.6241, 0.4613, 0.6321, 0.4794, 0.6348, 0.4781, 0.6271, 0.4604, 0.6242, 0.4614, 0.6349, 0.4783, 0.446, 0.4847, 0.4358, 0.5019, 0.4385, 0.5032, 0.4489, 0.4863, 0.4463, 0.4848, 0.4388, 0.5033, 0.4233, 0.3948, 0.4203, 0.395, 0.4219, 0.3975, 0.6065, 0.4241, 0.6088, 0.4221, 0.6059, 0.4212, 0.4905, 0.5624, 0.4975, 0.5585, 0.4898, 0.545, 0.4829, 0.549, 0.4905, 0.5624, 0.4898, 0.545, 0.5095, 0.5624, 0.5171, 0.549, 0.5102, 0.545, 0.5025, 0.5585, 0.5095, 0.5624, 0.5102, 0.545, 0.4339, 0.5346, 0.4376, 0.5196, 0.4299, 0.5176, 0.4261, 0.5326, 0.4339, 0.5346, 0.4299, 0.5176, 0.5661, 0.5346, 0.5739, 0.5326, 0.5701, 0.5176, 0.5624, 0.5196, 0.5661, 0.5346, 0.5701, 0.5176, 0.5668, 0.5134, 0.5741, 0.5101, 0.5709, 0.5028, 0.5636, 0.506, 0.5668, 0.5134, 0.5709, 0.5028, 0.4332, 0.5134, 0.4364, 0.506, 0.4291, 0.5028, 0.4259, 0.5101, 0.4332, 0.5134, 0.4291, 0.5028, 0.4066, 0.4353, 0.4143, 0.421, 0.4033, 0.4243, 0.5857, 0.421, 0.5934, 0.4353, 0.5967, 0.4243, 0.4449, 0.532, 0.4336, 0.5339, 0.4355, 0.5453, 0.4469, 0.5433, 0.4449, 0.532, 0.4355, 0.5453, 0.5544, 0.5356, 0.5434, 0.5327, 0.5517, 0.5468, 0.5876, 0.4743, 0.5934, 0.4843, 0.6033, 0.4785, 0.5975, 0.4685, 0.5876, 0.4743, 0.6033, 0.4785, 0.4129, 0.474, 0.4039, 0.469, 0.3981, 0.4789, 0.4006, 0.4418, 0.4102, 0.4365, 0.4073, 0.427, 0.5388, 0.5358, 0.5363, 0.547, 0.5468, 0.5501, 0.3993, 0.4821, 0.408, 0.4869, 0.4141, 0.4772, 0.5915, 0.4265, 0.5882, 0.4362, 0.5983, 0.4413, 0.4746, 0.4619, 0.4685, 0.4639, 0.4691, 0.4669, 0.4751, 0.4645, 0.4744, 0.4616, 0.4689, 0.4666, 0.5783, 0.4072, 0.5835, 0.4108, 0.585, 0.4082, 0.5798, 0.4045, 0.5784, 0.4072, 0.5851, 0.4082, 0.4641, 0.5737, 0.4695, 0.5775, 0.4711, 0.5749, 0.4663, 0.5702, 0.4645, 0.5726, 0.4715, 0.5738, 0.6165, 0.4606, 0.6165, 0.4575, 0.6139, 0.4591, 0.3887, 0.4551, 0.3861, 0.4535, 0.386, 0.4565, 0.5999, 0.4877, 0.5129, 0.5435, 0.5155, 0.5475, 0.6025, 0.4917, 0.5999, 0.4877, 0.5155, 0.5475, 0.4684, 0.408, 0.5349, 0.4871, 0.5386, 0.4841, 0.4721, 0.4049, 0.4684, 0.408, 0.5386, 0.4841, 0.3774, 0.4764, 0.4378, 0.5603, 0.4416, 0.5576, 0.3813, 0.4737, 0.3774, 0.4764, 0.4416, 0.5576, 0.5732, 0.5451, 0.573, 0.5404, 0.569, 0.5429, 0.431, 0.5429, 0.427, 0.5404, 0.4268, 0.5451])
me_group978105115.materials.append(mat_mat23)
me_group978105115.materials.append(mat_mat12)
me_group978105115.materials.append(mat_mat17)
me_group978105115.materials.append(mat_mat15)
me_group978105115.materials.append(mat_mat3)
me_group978105115.update()
me_group978105115.normals_split_custom_set([tuple(v) for v in zip(*[iter([-0.03659, -0.5909, -0.8059, -0.03659, -0.5909, -0.8059, -0.03659, -0.5909, -0.8059, -0.03659, -0.5909, -0.8059, -0.03659, -0.5909, -0.8059, -0.03659, -0.5909, -0.8059, -0.847, 0.3271, 0.419, -0.847, 0.3271, 0.419, -0.847, 0.3271, 0.419, -0.847, 0.3271, 0.419, -0.847, 0.3271, 0.419, -0.847, 0.3271, 0.419, 0.8836, 0.2637, 0.3869, 0.8836, 0.2637, 0.3869, 0.8836, 0.2637, 0.3869, 0.8836, 0.2637, 0.3869, 0.8836, 0.2637, 0.3869, 0.8836, 0.2637, 0.3869, 0.01855, 0.8059, -0.5917, 0.01855, 0.8059, -0.5917, 0.01855, 0.8059, -0.5917, -0.01854, -0.8059, 0.5917, -0.01854, -0.8059, 0.5917, -0.01854, -0.8059, 0.5917, 0.3253, -0.9455, -0.01541, 0.3253, -0.9455, -0.01541, 0.3253, -0.9455, -0.01541, 0.3267, -0.945, -0.0147, 0.3267, -0.945, -0.0147, 0.3267, -0.945, -0.0147, -0.9811, 0.19, 0.03672, -0.9811, 0.19, 0.03672, -0.9811, 0.19, 0.03672, -0.9811, 0.1898, 0.03683, -0.9811, 0.1898, 0.03683, -0.9811, 0.1898, 0.03683, 0.6559, 0.7545, -0.02237, 0.6559, 0.7545, -0.02237, 0.6559, 0.7545, -0.02237, 0.6538, 0.7564, -0.02079, 0.6538, 0.7564, -0.02079, 0.6538, 0.7564, -0.02079, -0.08379, -0.0175, -0.9963, -0.08379, -0.0175, -0.9963, -0.08379, -0.0175, -0.9963, 0.0219, 0.05533, 0.9982, 0.0219, 0.05533, 0.9982, 0.0219, 0.05533, 0.9982, -1.0, -6.563e-07, 1.897e-07, -1.0, -6.563e-07, 1.897e-07, -1.0, -6.563e-07, 1.897e-07, -1.0, -1.481e-05, 3.533e-06, -1.0, -1.428e-05, 5.005e-06, -1.0, -1.581e-05, 7.69e-07, 1.0, 1.355e-07, 0.0, 1.0, 1.355e-07, 0.0, 1.0, 1.355e-07, 0.0, 1.0, 0.0, 0.0, 1.0, 0.0, 0.0, 1.0, 0.0, 0.0, 0.0, -5.96e-07, 1.0, 0.0, -5.96e-07, 1.0, 0.0, -5.96e-07, 1.0, 0.0, -5.96e-07, 1.0, 0.0, -5.96e-07, 1.0, 0.0, -5.96e-07, 1.0, 1.489e-06, 7.223e-06, -1.0, 1.144e-06, 7.221e-06, -1.0, 3.746e-06, 7.22e-06, -1.0, -8.81e-06, 2.101e-06, -1.0, -8.808e-06, 1.934e-06, -1.0, -8.813e-06, -9.397e-07, -1.0, 1.292e-05, 1.0, 1.432e-05, 1.755e-05, 1.0, 7.237e-06, 1.307e-05, 1.0, 1.411e-05, 0.0, 1.0, -3.387e-07, 0.0, 1.0, -3.387e-07, 0.0, 1.0, -3.387e-07, 0.0, -1.0, 8.278e-07, 0.0, -1.0, 8.278e-07, 0.0, -1.0, 8.278e-07, 0.0, -1.0, 9.031e-07, 0.0, -1.0, 9.031e-07, 0.0, -1.0, 9.031e-07, 0.03039, 0.9768, 0.2118, 0.03039, 0.9768, 0.2118, 0.03039, 0.9768, 0.2118, 0.04214, 0.9718, 0.232, 0.04214, 0.9718, 0.232, 0.04214, 0.9718, 0.232, 0.02202, -0.1458, 0.9891, 0.02202, -0.1458, 0.9891, 0.02202, -0.1458, 0.9891, 0.02135, -0.1437, 0.9894, 0.02135, -0.1437, 0.9894, 0.02135, -0.1437, 0.9894, -0.01591, -0.9664, 0.2564, -0.01591, -0.9664, 0.2564, -0.01591, -0.9664, 0.2564, -0.01591, -0.9664, 0.2564, -0.01591, -0.9664, 0.2564, -0.01591, -0.9664, 0.2564, -0.04595, -0.9687, -0.2439, -0.04595, -0.9687, -0.2439, -0.04595, -0.9687, -0.2439, -0.02971, -0.9567, -0.2894, -0.02971, -0.9567, -0.2894, -0.02971, -0.9567, -0.2894, -0.00517, -0.7726, -0.6349, -0.00517, -0.7726, -0.6349, -0.00517, -0.7726, -0.6349, -0.08001, -0.5457, -0.8341, -0.08001, -0.5457, -0.8341, -0.08001, -0.5457, -0.8341, -0.00283, -0.2462, -0.9692, -0.00283, -0.2462, -0.9692, -0.00283, -0.2462, -0.9692, -0.03374, 0.3247, -0.9452, -0.03374, 0.3247, -0.9452, -0.03374, 0.3247, -0.9452, -0.04493, 0.2863, -0.9571, -0.04493, 0.2863, -0.9571, -0.04493, 0.2863, -0.9571, 0.03846, 0.9949, -0.09294, 0.03846, 0.9949, -0.09294, 0.03846, 0.9949, -0.09294, 0.0195, 0.8492, 0.5277, 0.0195, 0.8492, 0.5277, 0.0195, 0.8492, 0.5277, -0.01212, 0.888, 0.4598, -0.01212, 0.888, 0.4598, -0.01212, 0.888, 0.4598, 0.0422, 0.7794, 0.6251, 0.0422, 0.7794, 0.6251, 0.0422, 0.7794, 0.6251, 0.748, 0.526, 0.4048, 0.748, 0.526, 0.4048, 0.748, 0.526, 0.4048, 0.9186, -0.3426, -0.1969, 0.9186, -0.3426, -0.1969, 0.9186, -0.3426, -0.1969, 0.9989, -0.0167, -0.0448, 0.9989, -0.0167, -0.0448, 0.9989, -0.0167, -0.0448, 0.9986, -0.02809, -0.04524, 0.9986, -0.02809, -0.04524, 0.9986, -0.02809, -0.04524, 0.9985, -0.03903, -0.03849, 0.9985, -0.03903, -0.03849, 0.9985, -0.03903, -0.03849, 0.9986, -0.04219, -0.03045, 0.9986, -0.04219, -0.03045, 0.9986, -0.04219, -0.03045, 0.9989, -0.04131, -0.02089, 0.9989, -0.04131, -0.02089, 0.9989, -0.04131, -0.02089, 0.9997, -0.02573, -0.005995, 0.9997, -0.02573, -0.005995, 0.9997, -0.02573, -0.005995, -0.9996, 0.02442, 0.01239, -0.9996, 0.02442, 0.01239, -0.9996, 0.02442, 0.01239, -0.9991, 0.03489, 0.02259, -0.9991, 0.03489, 0.02259, -0.9991, 0.03489, 0.02259, -0.9989, 0.03556, 0.02929, -0.9989, 0.03556, 0.02929, -0.9989, 0.03556, 0.02929, -0.9988, 0.03083, 0.03717, -0.9988, 0.03083, 0.03717, -0.9988, 0.03083, 0.03717, -0.9983, 0.04647, 0.03436, -0.9983, 0.04647, 0.03436, -0.9983, 0.04647, 0.03436, 0.396, -0.918, 0.01943, 0.396, -0.918, 0.01943, 0.396, -0.918, 0.01943, 0.3987, -0.9169, 0.02094, 0.3987, -0.9169, 0.02094, 0.3987, -0.9169, 0.02094, -0.9917, 0.1069, -0.07128, -0.9917, 0.1069, -0.07128, -0.9917, 0.1069, -0.07128, -0.992, 0.1045, -0.07011, -0.992, 0.1045, -0.07011, -0.992, 0.1045, -0.07011, 0.5993, 0.7992, 0.04616, 0.5993, 0.7992, 0.04616, 0.5993, 0.7992, 0.04616, 0.5885, 0.8068, 0.05177, 0.5885, 0.8068, 0.05177, 0.5885, 0.8068, 0.05177, -0.09127, -0.07308, -0.9931, -0.09127, -0.07308, -0.9931, -0.09127, -0.07308, -0.9931, 0.006688, 0.1057, 0.9944, 0.006688, 0.1057, 0.9944, 0.006688, 0.1057, 0.9944, 7.391e-11, 1.0, -5.276e-05, 7.391e-11, 1.0, -5.276e-05, 7.391e-11, 1.0, -5.276e-05, -0.04127, 0.999, -0.0142, -0.04127, 0.999, -0.0142, -0.04127, 0.999, -0.0142, -5.757e-07, 0.7071, 0.7071, -5.757e-07, 0.7071, 0.7071, -5.757e-07, 0.7071, 0.7071, -1.151e-06, 0.7071, 0.7071, -1.151e-06, 0.7071, 0.7071, -1.151e-06, 0.7071, 0.7071, -5.757e-07, 0.2588, 0.9659, -5.757e-07, 0.2588, 0.9659, -5.757e-07, 0.2588, 0.9659, -1.151e-06, 0.2588, 0.9659, -1.151e-06, 0.2588, 0.9659, -1.151e-06, 0.2588, 0.9659, -5.757e-07, -0.2588, 0.9659, -5.757e-07, -0.2588, 0.9659, -5.757e-07, -0.2588, 0.9659, -1.151e-06, -0.2588, 0.9659, -1.151e-06, -0.2588, 0.9659, -1.151e-06, -0.2588, 0.9659, -5.757e-07, -0.7071, 0.7071, -5.757e-07, -0.7071, 0.7071, -5.757e-07, -0.7071, 0.7071, -8.636e-07, -0.7071, 0.7071, -8.636e-07, -0.7071, 0.7071, -8.636e-07, -0.7071, 0.7071, -0.009931, -0.9995, 0.02998, -0.009931, -0.9995, 0.02998, -0.009931, -0.9995, 0.02998, -2.737e-08, -0.9996, 0.02719, -2.737e-08, -0.9996, 0.02719, -2.737e-08, -0.9996, 0.02719, 0.007595, -0.9964, -0.08463, 0.007595, -0.9964, -0.08463, 0.007595, -0.9964, -0.08463, -0.01114, -0.6358, -0.7718, -0.01114, -0.6358, -0.7718, -0.01114, -0.6358, -0.7718, -0.005648, -0.6247, -0.7808, -0.005648, -0.6247, -0.7808, -0.005648, -0.6247, -0.7808, 0.03834, 0.1709, -0.9845, 0.03834, 0.1709, -0.9845, 0.03834, 0.1709, -0.9845, -0.06059, 0.4481, -0.8919, -0.06059, 0.4481, -0.8919, -0.06059, 0.4481, -0.8919, 0.03304, 0.8811, -0.4718, 0.03304, 0.8811, -0.4718, 0.03304, 0.8811, -0.4718, 1.0, 0.0, 9.744e-07, 1.0, 0.0, 9.744e-07, 1.0, 0.0, 9.744e-07, 1.0, -6.231e-07, 9.628e-07, 1.0, -6.231e-07, 9.628e-07, 1.0, -6.231e-07, 9.628e-07, 1.0, -4.561e-07, 0.0, 1.0, -4.561e-07, 0.0, 1.0, -4.561e-07, 0.0, -1.0, -0.001731, 0.006041, -1.0, -0.001731, 0.006041, -1.0, -0.001731, 0.006041, 0.9993, -0.02648, 0.02648, 0.9993, -0.02648, 0.02648, 0.9993, -0.02648, 0.02648, -0.9993, 0.02581, -0.02581, -0.9993, 0.02581, -0.02581, -0.9993, 0.02581, -0.02581, 0.9997, -0.006706, 0.02503, 0.9997, -0.006706, 0.02503, 0.9997, -0.006706, 0.02503, -0.9997, 0.006562, -0.02449, -0.9997, 0.006562, -0.02449, -0.9997, 0.006562, -0.02449, 0.9997, 0.006245, 0.02331, 0.9997, 0.006245, 0.02331, 0.9997, 0.006245, 0.02331, -0.9997, -0.006135, -0.0229, -0.9997, -0.006135, -0.0229, -0.9997, -0.006135, -0.0229, 0.9996, 0.0205, 0.0205, 0.9996, 0.0205, 0.0205, 0.9996, 0.0205, 0.0205, -0.9996, -0.02026, -0.02026, -0.9996, -0.02026, -0.02026, -0.9996, -0.02026, -0.02026, 0.9997, 0.001192, 0.02539, 0.9997, 0.001192, 0.02539, 0.9997, 0.001192, 0.02539, -0.9997, -0.003196, -0.02435, -0.9997, -0.003196, -0.02435, -0.9997, -0.003196, -0.02435, 0.3985, -0.5594, 0.7268, 0.3985, -0.5594, 0.7268, 0.3985, -0.5594, 0.7268, 0.3978, -0.5562, 0.7297, 0.3978, -0.5562, 0.7297, 0.3978, -0.5562, 0.7297, -0.3119, -0.4336, -0.8454, -0.3119, -0.4336, -0.8454, -0.3119, -0.4336, -0.8454, -0.312, -0.4341, -0.8451, -0.3119, -0.4341, -0.8451, -0.3119, -0.4341, -0.8451, -0.08762, 0.9899, 0.1115, -0.08762, 0.9899, 0.1115, -0.08762, 0.9899, 0.1115, -0.08511, 0.9898, 0.1143, -0.08511, 0.9898, 0.1143, -0.0851, 0.9898, 0.1143, 0.9388, -0.001444, -0.3444, 0.9388, -0.001444, -0.3444, 0.9388, -0.001444, -0.3444, -0.8943, -0.1723, 0.413, -0.8943, -0.1723, 0.413, -0.8943, -0.1723, 0.413, 0.3348, 0.3317, -0.882, 0.3348, 0.3317, -0.882, 0.3348, 0.3317, -0.882, 0.3442, 0.3341, -0.8774, 0.3442, 0.3341, -0.8774, 0.3442, 0.3341, -0.8774, -0.7857, -0.617, 0.0455, -0.7857, -0.617, 0.0455, -0.7857, -0.617, 0.0455, -0.7842, -0.6196, 0.03473, -0.7842, -0.6196, 0.03473, -0.7842, -0.6196, 0.03474, 0.4592, 0.2915, 0.8391, 0.4593, 0.2915, 0.8391, 0.4592, 0.2915, 0.8391, 0.4619, 0.2962, 0.836, 0.4619, 0.2962, 0.836, 0.4619, 0.2962, 0.836, -0.4765, 0.8787, 0.03031, -0.4765, 0.8787, 0.03029, -0.4765, 0.8787, 0.03031, 0.3941, -0.916, -0.07548, 0.3941, -0.916, -0.07548, 0.3941, -0.916, -0.07548, 0.9595, -0.2752, -0.05985, 0.9595, -0.2752, -0.05985, 0.9595, -0.2752, -0.05986, 0.9615, -0.2685, -0.05802, 0.9615, -0.2685, -0.05802, 0.9615, -0.2685, -0.05802, -0.721, -0.6924, -0.02895, -0.721, -0.6924, -0.02895, -0.721, -0.6924, -0.02896, -0.7271, -0.6859, -0.02986, -0.7271, -0.6859, -0.02986, -0.7271, -0.6859, -0.02986, -0.2397, 0.9664, 0.09318, -0.2397, 0.9664, 0.09318, -0.2397, 0.9664, 0.09318, -0.2204, 0.9713, 0.08897, -0.2204, 0.9713, 0.08897, -0.2204, 0.9713, 0.08897, 0.007205, 0.04184, -0.9991, 0.007203, 0.04184, -0.9991, 0.007205, 0.04184, -0.9991, 0.2189, 0.0726, 0.9731, 0.2189, 0.0726, 0.9731, 0.2189, 0.0726, 0.9731, -0.008494, -0.3143, -0.9493, -0.008494, -0.3143, -0.9493, -0.008494, -0.3143, -0.9493, -0.008494, -0.3143, -0.9493, -0.008494, -0.3143, -0.9493, -0.008494, -0.3143, -0.9493, 0.008492, 0.3143, 0.9493, 0.008492, 0.3143, 0.9493, 0.008492, 0.3143, 0.9493, 0.008494, 0.3143, 0.9493, 0.008494, 0.3143, 0.9493, 0.008494, 0.3143, 0.9493, 0.0002929, -0.9493, 0.3143, 0.0002929, -0.9493, 0.3143, 0.0002929, -0.9493, 0.3143, 0.000293, -0.9493, 0.3143, 0.000293, -0.9493, 0.3143, 0.000293, -0.9493, 0.3143, -0.0002904, 0.9493, -0.3143, -0.0002904, 0.9493, -0.3143, -0.0002904, 0.9493, -0.3143, -0.0002972, 0.9493, -0.3143, -0.0002972, 0.9493, -0.3143, -0.0002972, 0.9493, -0.3143, -1.0, 0.002392, 0.008156, -1.0, 0.002392, 0.008156, -1.0, 0.002392, 0.008156, -1.0, 0.002392, 0.008155, -1.0, 0.002392, 0.008155, -1.0, 0.002392, 0.008155, 1.0, -0.002392, -0.008156, 1.0, -0.002392, -0.008156, 1.0, -0.002392, -0.008156, 1.0, -0.002392, -0.008155, 1.0, -0.002392, -0.008155, 1.0, -0.002392, -0.008155, -0.03659, -0.5909, -0.8059, -0.03659, -0.5909, -0.8059, -0.03659, -0.5909, -0.8059, -0.03659, -0.5909, -0.8059, -0.03659, -0.5909, -0.8059, -0.03659, -0.5909, -0.8059, -0.847, 0.3271, 0.419, -0.847, 0.3271, 0.419, -0.847, 0.3271, 0.419, -0.847, 0.3271, 0.419, -0.847, 0.3271, 0.419, -0.847, 0.3271, 0.419, 0.8836, 0.2637, 0.3869, 0.8836, 0.2637, 0.3869, 0.8836, 0.2637, 0.3869, 0.8836, 0.2637, 0.3869, 0.8836, 0.2637, 0.3869, 0.8836, 0.2637, 0.3869, 0.01855, 0.806, -0.5917, 0.01855, 0.806, -0.5917, 0.01855, 0.806, -0.5917, -0.01854, -0.8059, 0.5917, -0.01854, -0.8059, 0.5917, -0.01854, -0.8059, 0.5917, 0.3468, 0.338, -0.8749, 0.3468, 0.3381, -0.8749, 0.3468, 0.3381, -0.8749, 0.347, 0.3382, -0.8748, 0.3469, 0.3381, -0.8748, 0.347, 0.3382, -0.8748, -0.7448, -0.6671, 0.01919, -0.7448, -0.6671, 0.0192, -0.7448, -0.6671, 0.0192, -0.7448, -0.667, 0.0193, -0.7448, -0.667, 0.0193, -0.7448, -0.667, 0.0193, 0.3997, 0.3306, 0.8549, 0.3997, 0.3306, 0.8549, 0.3994, 0.3303, 0.8552, 0.6024, -0.7976, -0.02997, 0.6024, -0.7976, -0.02997, 0.6024, -0.7976, -0.02997, 0.466, -0.01417, -0.8847, 0.466, -0.01417, -0.8847, 0.466, -0.01417, -0.8847, -0.07974, 0.001359, -0.9968, -0.07974, 0.001359, -0.9968, -0.07974, 0.001359, -0.9968, -0.9978, 0.05589, -0.03629, -0.9978, 0.05589, -0.03629, -0.9978, 0.05589, -0.03629, -0.9657, -0.02278, 0.2588, -0.9657, -0.02278, 0.2588, -0.9657, -0.02278, 0.2588, -0.7473, 0.0, 0.6645, -0.7473, 0.0, 0.6645, -0.7473, 0.0, 0.6645, -0.707, 0.01774, 0.707, -0.707, 0.01774, 0.707, -0.707, 0.01774, 0.707, -0.2588, 5.123e-08, 0.9659, -0.2588, 5.123e-08, 0.9659, -0.2588, 5.123e-08, 0.9659, -0.2588, 0.0, 0.9659, -0.2588, 0.0, 0.9659, -0.2588, 0.0, 0.9659, 0.2588, 0.0, 0.9659, 0.2588, 0.0, 0.9659, 0.2588, 0.0, 0.9659, 0.2588, -5.123e-08, 0.9659, 0.2588, -5.123e-08, 0.9659, 0.2588, -5.123e-08, 0.9659, 0.7071, 0.0, 0.7071, 0.7071, 0.0, 0.7071, 0.7071, 0.0, 0.7071, 0.7071, 0.0, 0.7071, 0.7071, 0.0, 0.7071, 0.7071, 0.0, 0.7071, 0.9659, 0.0, 0.2588, 0.9659, 0.0, 0.2588, 0.9659, 0.0, 0.2588, 0.9659, 0.0, 0.2588, 0.9659, 0.0, 0.2588, 0.9659, 0.0, 0.2588, 0.9659, 0.0, -0.2588, 0.9659, 0.0, -0.2588, 0.9659, 0.0, -0.2588, 0.9659, 0.0, -0.2588, 0.9659, 0.0, -0.2588, 0.9659, 0.0, -0.2588, 0.7071, -1.366e-07, -0.7071, 0.7071, -1.366e-07, -0.7071, 0.7071, -1.366e-07, -0.7071, 0.7071, 0.0, -0.7071, 0.7071, 0.0, -0.7071, 0.7071, 0.0, -0.7071, 0.2588, 0.0, -0.9659, 0.2588, 0.0, -0.9659, 0.2588, 0.0, -0.9659, 0.2588, -3.416e-08, -0.9659, 0.2588, -3.416e-08, -0.9659, 0.2588, -3.416e-08, -0.9659, 0.0, 1.0, -1.504e-07, 0.0, 1.0, -1.504e-07, 0.0, 1.0, -1.504e-07, 0.0, 1.0, 1.101e-07, 0.0, 1.0, 1.101e-07, 0.0, 1.0, 1.101e-07, 0.0, 1.0, -6.356e-08, 0.0, 1.0, -6.356e-08, 0.0, 1.0, -6.356e-08, 0.0, 1.0, 0.0, 0.0, 1.0, 0.0, 0.0, 1.0, 0.0, 0.0, 1.0, -2.015e-08, 0.0, 1.0, -2.015e-08, 0.0, 1.0, -2.015e-08, 0.0, 1.0, -3.146e-09, 0.0, 1.0, -3.146e-09, 0.0, 1.0, -3.146e-09, 0.01484, 0.9999, 0.003977, 0.01484, 0.9999, 0.003977, 0.01484, 0.9999, 0.003977, 0.0, -1.0, -5.085e-07, 0.0, -1.0, -5.085e-07, 0.0, -1.0, -5.085e-07, 0.0, -1.0, 7.445e-07, 0.0, -1.0, 7.445e-07, 0.0, -1.0, 7.445e-07, 0.0, -1.0, 0.0, 0.0, -1.0, 0.0, 0.0, -1.0, 0.0, 0.0, -1.0, 0.0, 0.0, -1.0, 0.0, 0.0, -1.0, 0.0, 0.0, -1.0, 0.0, 0.0, -1.0, 0.0, 0.0, -1.0, 0.0, 0.0, -1.0, 1.499e-07, 0.0, -1.0, 1.499e-07, 0.0, -1.0, 1.499e-07, 0.0, -1.0, 0.0, 0.0, -1.0, 0.0, 0.0, -1.0, 0.0, 0.0, -1.0, 0.0, 0.0, -1.0, 0.0, 0.0, -1.0, 0.0, 0.1898, 0.9816, -0.01908, 0.1898, 0.9816, -0.01908, 0.1898, 0.9816, -0.01908, 0.003113, -0.9992, 0.03891, 0.003113, -0.9992, 0.03891, 0.003113, -0.9992, 0.03891, -0.1374, 0.985, -0.1045, -0.1374, 0.985, -0.1045, -0.1374, 0.985, -0.1045, 0.06695, -0.9955, 0.06695, 0.06695, -0.9955, 0.06695, 0.06695, -0.9955, 0.06695, -0.996, 0.02988, -0.08422, -0.996, 0.02988, -0.08422, -0.996, 0.02988, -0.08422, 0.5098, 0.0, -0.8603, 0.5098, 0.0, -0.8603, 0.5098, 0.0, -0.8603, -0.3446, -0.04338, -0.9378, -0.3446, -0.04338, -0.9378, -0.3446, -0.04338, -0.9378, 0.5627, -0.1136, -0.8188, 0.5627, -0.1137, -0.8188, 0.5627, -0.1137, -0.8188, 0.5619, -0.1135, -0.8194, 0.5619, -0.1135, -0.8194, 0.5619, -0.1135, -0.8194, -0.9854, 0.1474, -0.08574, -0.9854, 0.1474, -0.08574, -0.9854, 0.1474, -0.08574, 0.4248, -0.03395, 0.9046, 0.4248, -0.03395, 0.9046, 0.4248, -0.03394, 0.9046, 0.4241, -0.0339, 0.905, 0.4241, -0.0339, 0.905, 0.4241, -0.0339, 0.905, -0.19, -0.9815, 0.02294, -0.19, -0.9815, 0.02294, -0.19, -0.9815, 0.02294, 3.129e-07, 0.6867, -0.7269, 3.129e-07, 0.6867, -0.7269, 3.129e-07, 0.6867, -0.7269, 0.009391, 0.712, -0.7021, 0.009391, 0.712, -0.7021, 0.009391, 0.712, -0.7021, -0.008518, -0.1313, -0.9913, -0.008518, -0.1313, -0.9913, -0.008518, -0.1313, -0.9913, 4.314e-07, -0.1027, -0.9947, 4.314e-07, -0.1027, -0.9947, 4.314e-07, -0.1027, -0.9947, -0.00386, -0.6919, -0.722, -0.00386, -0.6919, -0.722, -0.00386, -0.6919, -0.722, 0.008849, -0.6535, -0.7569, 0.008849, -0.6535, -0.7569, 0.008849, -0.6535, -0.7569, 0.00703, -0.9964, -0.08463, 0.00703, -0.9964, -0.08463, 0.00703, -0.9964, -0.08463, -0.04074, -0.9984, 0.0396, -0.04074, -0.9984, 0.0396, -0.04074, -0.9984, 0.0396, -0.009209, -0.9995, 0.02999, -0.009209, -0.9995, 0.02999, -0.009209, -0.9995, 0.02999, 0.0265, -0.7069, 0.7069, 0.0265, -0.7069, 0.7069, 0.0265, -0.7069, 0.7069, -0.03561, -0.235, 0.9713, -0.03561, -0.235, 0.9713, -0.03561, -0.235, 0.9713, -0.02845, -0.2587, 0.9655, -0.02845, -0.2587, 0.9655, -0.02845, -0.2587, 0.9655, 0.02213, 0.2588, 0.9657, 0.02213, 0.2588, 0.9657, 0.02213, 0.2588, 0.9657, -1.515e-06, 0.6551, 0.7556, -1.515e-06, 0.6551, 0.7556, -1.515e-06, 0.6551, 0.7556, -0.01917, 0.707, 0.707, -0.01917, 0.707, 0.707, -0.01917, 0.707, 0.707, -0.01006, 0.9999, -0.007026, -0.01006, 0.9999, -0.007026, -0.01006, 0.9999, -0.007026, -1.101e-06, 1.0, -0.00347, -1.101e-06, 1.0, -0.00347, -1.101e-06, 1.0, -0.00347, -0.9999, -0.001639, 0.01016, -0.9999, -0.001639, 0.01016, -0.9999, -0.001639, 0.01016, -1.0, 0.0003647, 0.002764, -1.0, 0.0003647, 0.002764, -1.0, 0.0003647, 0.002764, 1.0, -0.00172, -0.002435, 1.0, -0.00172, -0.002435, 1.0, -0.00172, -0.002435, 1.0, 0.0, 0.0, 1.0, 0.0, 0.0, 1.0, 0.0, 0.0, 1.0, 4.307e-07, 0.0, 1.0, 4.307e-07, 0.0, 1.0, 4.307e-07, 0.0, 0.9993, -0.02648, 0.02648, 0.9993, -0.02648, 0.02648, 0.9993, -0.02648, 0.02648, -0.9997, 0.007405, -0.02497, -0.9997, 0.007405, -0.02497, -0.9997, 0.007405, -0.02497, 0.9997, -0.006706, 0.02503, 0.9997, -0.006706, 0.02503, 0.9997, -0.006706, 0.02503, 0.9997, 0.006245, 0.02331, 0.9997, 0.006245, 0.02331, 0.9997, 0.006245, 0.02331, -0.9996, -0.01858, -0.02075, -0.9996, -0.01858, -0.02075, -0.9996, -0.01858, -0.02075, 0.9996, 0.0205, 0.0205, 0.9996, 0.0205, 0.0205, 0.9996, 0.0205, 0.0205, -0.9997, -0.003618, -0.02433, -0.9997, -0.003618, -0.02433, -0.9997, -0.003618, -0.02433, 0.9997, 0.004226, 0.02462, 0.9997, 0.004226, 0.02462, 0.9997, 0.004226, 0.02462, -5.419e-07, -1.0, 0.0, -5.419e-07, -1.0, 0.0, -5.419e-07, -1.0, 0.0, -5.419e-07, -1.0, 0.0, -5.419e-07, -1.0, 0.0, -5.419e-07, -1.0, 0.0, 5.419e-07, 1.0, 0.0, 5.419e-07, 1.0, 0.0, 5.419e-07, 1.0, 0.0, 5.419e-07, 1.0, 0.0, 5.419e-07, 1.0, 0.0, 5.419e-07, 1.0, 0.0, 2.709e-07, -2.98e-07, 1.0, 2.709e-07, -2.98e-07, 1.0, 2.709e-07, -2.98e-07, 1.0, 2.709e-07, -5.96e-07, 1.0, 2.709e-07, -5.96e-07, 1.0, 2.709e-07, -5.96e-07, 1.0, -4.138e-09, 0.0, -1.0, -4.138e-09, 0.0, -1.0, -4.138e-09, 0.0, -1.0, -5.08e-08, 1.49e-07, -1.0, -5.08e-08, 1.49e-07, -1.0, -5.08e-08, 1.49e-07, -1.0, -1.0, 4.516e-07, 0.0, -1.0, 4.516e-07, 0.0, -1.0, 4.516e-07, 0.0, -1.0, 5.644e-07, 0.0, -1.0, 5.644e-07, 0.0, -1.0, 5.644e-07, 0.0, 1.0, -5.91e-07, -1.806e-07, 1.0, -5.91e-07, -1.806e-07, 1.0, -5.91e-07, -1.806e-07, 1.0, 0.0, 0.0, 1.0, 0.0, 0.0, 1.0, 0.0, 0.0, -1.0, 4.016e-07, 9.771e-08, -1.0, 4.016e-07, 9.771e-08, -1.0, 4.016e-07, 9.771e-08, -1.0, 3.136e-07, 1.466e-07, -1.0, 3.136e-07, 1.466e-07, -1.0, 3.136e-07, 1.466e-07, 1.0, -7.923e-07, 6.296e-13, 1.0, -7.923e-07, 6.296e-13, 1.0, -7.923e-07, 6.296e-13, 1.0, -7.923e-07, -4.093e-13, 1.0, -7.923e-07, -4.093e-13, 1.0, -7.923e-07, -4.093e-13, 3.403e-07, -8.055e-07, 1.0, 3.403e-07, -8.055e-07, 1.0, 3.403e-07, -8.055e-07, 1.0, 4.393e-07, -1.128e-06, 1.0, 4.393e-07, -1.128e-06, 1.0, 4.393e-07, -1.128e-06, 1.0, 0.0, 6.645e-07, -1.0, 0.0, 6.645e-07, -1.0, 0.0, 6.645e-07, -1.0, -2.38e-07, 3.222e-07, -1.0, -2.38e-07, 3.222e-07, -1.0, -2.38e-07, 3.222e-07, -1.0, 4.335e-07, 1.0, -1.169e-06, 4.335e-07, 1.0, -1.169e-06, 4.335e-07, 1.0, -1.169e-06, 8.805e-07, 1.0, -7.773e-07, 8.805e-07, 1.0, -7.773e-07, 8.805e-07, 1.0, -7.773e-07, -5.96e-07, -1.0, -4.441e-07, -5.96e-07, -1.0, -4.441e-07, -5.96e-07, -1.0, -4.441e-07, -3.251e-07, -1.0, -3.553e-07, -3.251e-07, -1.0, -3.553e-07, -3.251e-07, -1.0, -3.553e-07, 0.5161, -0.8565, 0.006837, 0.5161, -0.8565, 0.006837, 0.5161, -0.8565, 0.006837, 0.5175, -0.8556, 0.007573, 0.5175, -0.8556, 0.007573, 0.5175, -0.8556, 0.007573, -0.9994, -0.02321, -0.02701, -0.9994, -0.02321, -0.02701, -0.9994, -0.02321, -0.02701, -0.9993, -0.02809, -0.02481, -0.9993, -0.02809, -0.02481, -0.9993, -0.02809, -0.02481, 0.4859, 0.8739, 0.01639, 0.4859, 0.8739, 0.01639, 0.4859, 0.8739, 0.01639, 0.4747, 0.8799, 0.02171, 0.4747, 0.8799, 0.02171, 0.4747, 0.8799, 0.02171, -0.08203, -0.06669, -0.9944, -0.08203, -0.06669, -0.9944, -0.08203, -0.06669, -0.9944, 0.00709, 0.1345, 0.9909, 0.00709, 0.1345, 0.9909, 0.00709, 0.1345, 0.9909, 0.9994, -0.02326, -0.02568, 0.9994, -0.02326, -0.02568, 0.9994, -0.02326, -0.02568, 0.9994, -0.02326, -0.02568, 0.9994, -0.02326, -0.02568, 0.9994, -0.02326, -0.02568, -0.9994, 0.02326, 0.02568, -0.9994, 0.02326, 0.02568, -0.9994, 0.02326, 0.02568, -0.9994, 0.02326, 0.02568, -0.9994, 0.02326, 0.02568, -0.9994, 0.02326, 0.02568, 0.008332, -0.558, 0.8298, 0.008332, -0.558, 0.8298, 0.008332, -0.558, 0.8298, 0.008337, -0.558, 0.8298, 0.008337, -0.558, 0.8298, 0.008337, -0.558, 0.8298, -0.008337, 0.558, -0.8298, -0.008337, 0.558, -0.8298, -0.008337, 0.558, -0.8298, -0.008338, 0.558, -0.8298, -0.008338, 0.558, -0.8298, -0.008338, 0.558, -0.8298, -0.03364, -0.8295, -0.5575, -0.03364, -0.8295, -0.5575, -0.03364, -0.8295, -0.5575, -0.03363, -0.8295, -0.5575, -0.03363, -0.8295, -0.5575, -0.03363, -0.8295, -0.5575, 0.03363, 0.8295, 0.5575, 0.03363, 0.8295, 0.5575, 0.03363, 0.8295, 0.5575, 0.03363, 0.8295, 0.5575, 0.03363, 0.8295, 0.5575, 0.03363, 0.8295, 0.5575, -1.0, 0.0, 4.852e-07, -1.0, 0.0, 4.852e-07, -1.0, 0.0, 4.852e-07, 1.0, 0.0, 4.505e-07, 1.0, 0.0, 4.505e-07, 1.0, 0.0, 4.505e-07, 4.657e-07, 0.0, 1.0, 4.657e-07, 0.0, 1.0, 4.657e-07, 0.0, 1.0, 1.552e-07, 0.0, 1.0, 1.552e-07, 0.0, 1.0, 1.552e-07, 0.0, 1.0, 0.0, -0.2873, -0.9578, 0.0, -0.2873, -0.9578, 0.0, -0.2873, -0.9578, -5.947e-07, -0.2873, -0.9578, -5.947e-07, -0.2873, -0.9578, -5.947e-07, -0.2873, -0.9578, -2.082e-13, 1.0, -3.414e-07, -2.082e-13, 1.0, -3.414e-07, -2.082e-13, 1.0, -3.414e-07, -1.041e-13, 1.0, -3.582e-07, -1.041e-13, 1.0, -3.582e-07, -1.041e-13, 1.0, -3.582e-07, 2.582e-13, -1.0, 9.205e-07, 2.582e-13, -1.0, 9.205e-07, 2.582e-13, -1.0, 9.205e-07, 0.0, -1.0, 9.205e-07, 0.0, -1.0, 9.205e-07, 0.0, -1.0, 9.205e-07, -0.9994, 0.02755, -0.01922, -0.9994, 0.02755, -0.01922, -0.9994, 0.02755, -0.01922, 0.9994, -0.02755, 0.01922, 0.9994, -0.02755, 0.01922, 0.9994, -0.02755, 0.01922, -0.02364, -0.9136, 0.4058, -0.02364, -0.9136, 0.4058, -0.02364, -0.9136, 0.4058, -0.02354, -0.9139, 0.4052, -0.02354, -0.9139, 0.4052, -0.02354, -0.9139, 0.4052, 0.01649, 0.1052, -0.9943, 0.01649, 0.1052, -0.9943, 0.01649, 0.1052, -0.9943, 0.01636, 0.1044, -0.9944, 0.01636, 0.1044, -0.9944, 0.01636, 0.1044, -0.9944, 0.006831, 0.8085, 0.5884, 0.006831, 0.8085, 0.5884, 0.006831, 0.8085, 0.5884, 0.007076, 0.8074, 0.59, 0.007076, 0.8074, 0.59, 0.007076, 0.8074, 0.59, 0.9999, -0.004061, 0.01017, 0.9999, -0.004061, 0.01017, 0.9999, -0.004061, 0.01017, -0.9964, -0.01369, -0.08381, -0.9964, -0.01369, -0.08381, -0.9964, -0.01369, -0.08381, 0.0, -2.384e-07, -1.0, 0.0, -2.384e-07, -1.0, 0.0, -2.384e-07, -1.0, 0.0, -2.384e-07, -1.0, 0.0, -2.384e-07, -1.0, 0.0, -2.384e-07, -1.0, 7.451e-07, 0.0, 1.0, 7.451e-07, 0.0, 1.0, 7.451e-07, 0.0, 1.0, 0.0, 4.172e-07, 1.0, 0.0, 4.172e-07, 1.0, 0.0, 4.172e-07, 1.0, 0.0, -1.0, 0.0, 0.0, -1.0, 0.0, 0.0, -1.0, 0.0, 0.0, -1.0, 0.0, 0.0, -1.0, 0.0, 0.0, -1.0, 0.0, 0.0, 1.0, 0.0, 0.0, 1.0, 0.0, 0.0, 1.0, 0.0, 0.0, 1.0, 0.0, 0.0, 1.0, 0.0, 0.0, 1.0, 0.0, -1.0, -7.465e-09, 0.0, -1.0, -7.465e-09, 0.0, -1.0, -7.465e-09, 0.0, -1.0, 0.0, 0.0, -1.0, 0.0, 0.0, -1.0, 0.0, 0.0, 1.0, 0.0, 0.0, 1.0, 0.0, 0.0, 1.0, 0.0, 0.0, 1.0, 0.0, 0.0, 1.0, 0.0, 0.0, 1.0, 0.0, 0.0, 0.346, -0.9382, -0.01123, 0.346, -0.9382, -0.01123, 0.346, -0.9382, -0.01123, 0.3487, -0.9372, -0.009748, 0.3487, -0.9372, -0.009748, 0.3487, -0.9372, -0.009748, -0.9855, 0.161, -0.05376, -0.9855, 0.161, -0.05376, -0.9855, 0.161, -0.05376, -0.9855, 0.161, -0.05376, -0.9855, 0.161, -0.05376, -0.9855, 0.161, -0.05376, 0.6386, 0.7671, 0.06109, 0.6386, 0.7671, 0.06109, 0.6386, 0.7671, 0.06109, 0.6326, 0.7718, 0.06439, 0.6326, 0.7718, 0.06439, 0.6326, 0.7718, 0.06439, -0.0786, -0.0563, -0.9953, -0.0786, -0.0563, -0.9953, -0.0786, -0.0563, -0.9953, 0.01657, 0.06668, 0.9976, 0.01657, 0.06668, 0.9976, 0.01657, 0.06668, 0.9976, 0.566, -0.09096, -0.8194, 0.566, -0.09096, -0.8194, 0.566, -0.09096, -0.8194, 0.564, -0.09036, -0.8208, 0.564, -0.09036, -0.8208, 0.564, -0.09036, -0.8208, -0.9867, 0.1383, -0.08536, -0.9867, 0.1383, -0.08536, -0.9867, 0.1383, -0.08536, -0.9868, 0.1385, -0.08414, -0.9868, 0.1385, -0.08414, -0.9868, 0.1385, -0.08414, 0.4275, -0.04774, 0.9028, 0.4275, -0.04774, 0.9028, 0.4275, -0.04774, 0.9028, 0.4229, -0.04771, 0.9049, 0.4229, -0.04771, 0.9049, 0.4229, -0.04771, 0.9049, 0.007454, 0.9988, -0.04932, 0.007454, 0.9988, -0.04932, 0.007454, 0.9988, -0.04932, -0.1332, -0.9909, 0.02176, -0.1332, -0.9909, 0.02176, -0.1332, -0.9909, 0.02176, -0.000677, -0.9312, 0.3646, -0.000677, -0.9312, 0.3646, -0.000677, -0.9312, 0.3646, 0.0003949, -0.9337, 0.3582, 0.0003949, -0.9337, 0.3582, 0.0003949, -0.9337, 0.3582, 0.004435, 0.1514, -0.9885, 0.004435, 0.1514, -0.9885, 0.004435, 0.1514, -0.9885, 0.00522, 0.1565, -0.9877, 0.00522, 0.1565, -0.9877, 0.00522, 0.1565, -0.9877, -0.003965, 0.7762, 0.6304, -0.003965, 0.7762, 0.6304, -0.003965, 0.7762, 0.6304, -0.004281, 0.7776, 0.6288, -0.004281, 0.7776, 0.6288, -0.004281, 0.7776, 0.6288, 0.9908, -0.001314, -0.1352, 0.9908, -0.001314, -0.1352, 0.9908, -0.001314, -0.1352, -0.9988, -0.04839, -0.003875, -0.9988, -0.04839, -0.003875, -0.9988, -0.04839, -0.003875, -0.03363, -0.8295, -0.5575, -0.03363, -0.8295, -0.5575, -0.03363, -0.8295, -0.5575, -0.03363, -0.8295, -0.5575, -0.03363, -0.8295, -0.5575, -0.03363, -0.8295, -0.5575, 0.03364, 0.8295, 0.5575, 0.03364, 0.8295, 0.5575, 0.03364, 0.8295, 0.5575, 0.03363, 0.8295, 0.5575, 0.03363, 0.8295, 0.5575, 0.03363, 0.8295, 0.5575, 0.008333, -0.5581, 0.8298, 0.008333, -0.5581, 0.8298, 0.008333, -0.5581, 0.8298, 0.008333, -0.558, 0.8298, 0.008333, -0.558, 0.8298, 0.008333, -0.558, 0.8298, -0.008333, 0.558, -0.8298, -0.008333, 0.558, -0.8298, -0.008333, 0.558, -0.8298, -0.008333, 0.558, -0.8298, -0.008333, 0.558, -0.8298, -0.008333, 0.558, -0.8298, -0.9994, 0.02326, 0.02568, -0.9994, 0.02326, 0.02568, -0.9994, 0.02326, 0.02568, -0.9994, 0.02326, 0.02568, -0.9994, 0.02326, 0.02568, -0.9994, 0.02326, 0.02568, 0.9994, -0.02326, -0.02568, 0.9994, -0.02326, -0.02568, 0.9994, -0.02326, -0.02568, 0.9994, -0.02326, -0.02568, 0.9994, -0.02326, -0.02568, 0.9994, -0.02326, -0.02568, 1.0, -0.002392, -0.008155, 1.0, -0.002392, -0.008155, 1.0, -0.002392, -0.008155, -1.0, 0.002392, 0.008156, -1.0, 0.002392, 0.008156, -1.0, 0.002392, 0.008156, 0.0002932, -0.9493, 0.3143, 0.0002932, -0.9493, 0.3143, 0.0002932, -0.9493, 0.3143, 0.000293, -0.9493, 0.3143, 0.000293, -0.9493, 0.3143, 0.000293, -0.9493, 0.3143, 0.0006426, 0.9781, -0.2081, 0.0006426, 0.9781, -0.2081, 0.0006426, 0.9781, -0.2081, -0.008494, -0.3143, -0.9493, -0.008494, -0.3143, -0.9493, -0.008494, -0.3143, -0.9493, -0.008494, -0.3143, -0.9493, -0.008494, -0.3143, -0.9493, -0.008494, -0.3143, -0.9493, 0.008484, 0.3378, 0.9412, 0.008484, 0.3378, 0.9412, 0.008484, 0.3378, 0.9412, 0.999, 0.0418, 0.01406, 0.999, 0.0418, 0.01406, 0.999, 0.0418, 0.01406, 0.03253, 0.9839, -0.1758, 0.03253, 0.9839, -0.1758, 0.03253, 0.9839, -0.1758, 0.04557, 0.3774, 0.9249, 0.04557, 0.3774, 0.9249, 0.04557, 0.3774, 0.9249, -0.9992, -0.03722, -0.01176, -0.9992, -0.03722, -0.01176, -0.9992, -0.03722, -0.01176, 0.4493, -0.893, 0.02555, 0.4493, -0.893, 0.02555, 0.4493, -0.893, 0.02555, 0.4518, -0.8917, 0.02683, 0.4518, -0.8917, 0.02683, 0.4518, -0.8917, 0.02683, -0.9982, 0.05131, -0.03169, -0.9982, 0.05131, -0.03169, -0.9982, 0.05131, -0.03169, -0.9984, 0.04822, -0.0301, -0.9984, 0.04822, -0.0301, -0.9984, 0.04822, -0.0301, 0.5505, 0.8349, 0.002018, 0.5505, 0.8349, 0.002018, 0.5505, 0.8349, 0.002018, 0.5405, 0.8413, 0.007162, 0.5405, 0.8413, 0.007162, 0.5405, 0.8413, 0.007162, -0.08378, -0.08798, -0.9926, -0.08378, -0.08798, -0.9926, -0.08378, -0.08798, -0.9926, 0.004547, 0.1394, 0.9902, 0.004547, 0.1394, 0.9902, 0.004547, 0.1394, 0.9902, -0.03659, -0.5909, -0.8059, -0.03659, -0.5909, -0.8059, -0.03659, -0.5909, -0.8059, -0.03659, -0.5909, -0.8059, -0.03659, -0.5909, -0.8059, -0.03659, -0.5909, -0.8059, -0.847, 0.3271, 0.419, -0.847, 0.3271, 0.419, -0.847, 0.3271, 0.419, -0.847, 0.3271, 0.419, -0.847, 0.3271, 0.419, -0.847, 0.3271, 0.419, 0.8836, 0.2637, 0.3869, 0.8836, 0.2637, 0.3869, 0.8836, 0.2637, 0.3869, 0.8836, 0.2637, 0.3869, 0.8836, 0.2637, 0.3869, 0.8836, 0.2637, 0.3869, 0.01854, 0.8059, -0.5917, 0.01854, 0.8059, -0.5917, 0.01854, 0.8059, -0.5917, -0.01854, -0.8059, 0.5917, -0.01854, -0.8059, 0.5917, -0.01854, -0.8059, 0.5917])] * 3)])

# ---- objects
ob_group978105115 = bpy.data.objects.new('group978105115', me_group978105115)

# ---- transforms, parenting, visibility, modifiers, constraints
ob_group978105115.location = (0.0, 0.0, 0.0)
ob_group978105115.rotation_euler = (1.571, -0.0, 0.0)

# ---- collection membership
col_collection.objects.link(ob_group978105115)

# ---- scene / render settings (as saved in the file)
scene.frame_start = 1; scene.frame_end = 250; scene.frame_set(1)
scene.render.engine = 'BLENDER_EEVEE_NEXT'
scene.cycles.sampling_pattern = 'TABULATED_SOBOL'
scene.cycles.use_light_tree = False
scene.view_settings.view_transform = 'Filmic'
bpy.context.view_layer.update()

# ---- added for rendering (the .blend has no active camera and no usable light): camera, sun
cam_auto = bpy.data.cameras.new('AutoCamera')
cam_auto.lens = 50.0
cam_auto.sensor_width = 36.0
cam_auto.clip_end = 1000.0
ob_auto_camera = bpy.data.objects.new('AutoCamera', cam_auto)
scene.collection.objects.link(ob_auto_camera)
ob_auto_camera.location = (3.3549, -3.58192, 3.15335)
ob_auto_camera.rotation_euler = (1.09748, -7.21219e-08, 0.694738)
scene.camera = ob_auto_camera
light_auto_sun = bpy.data.lights.new('AutoSun', 'SUN')
light_auto_sun.energy = 3.0
light_auto_sun.angle = 0.0523599
ob_auto_sun = bpy.data.objects.new('AutoSun', light_auto_sun)
scene.collection.objects.link(ob_auto_sun)
ob_auto_sun.rotation_euler = (0.872665, 0.174533, 0.523599)
bpy.context.view_layer.update()
